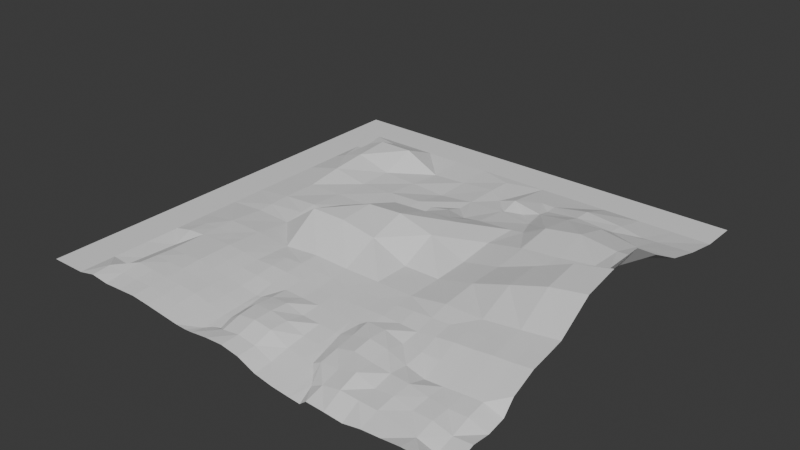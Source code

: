 # Source: forest2_01.blend  (saved by Blender 4.4.32; exported with 4.5.12 LTS)
import bpy
from mathutils import Matrix  # noqa: F401  (used for matrix-valued properties, if any)

bpy.ops.wm.read_factory_settings(use_empty=True)
scene = bpy.context.scene
scene.name = 'Scene'

# ---- collections
col_forest2_01_col = bpy.data.collections.new('forest2_01_col'); scene.collection.children.link(col_forest2_01_col)

# ---- materials (node trees are filled in below, after node groups)
mat_forest2_01 = bpy.data.materials.new('forest2_01')

# ---- material node trees

# ---- world
world_world = bpy.data.worlds.new('World'); scene.world = world_world
world_world.use_nodes = True; world_world.node_tree.nodes.clear()
_N = world_world.node_tree.nodes; _L = world_world.node_tree.links
n0 = _N.new('ShaderNodeOutputWorld'); n0.name = 'World Output'; n0.location = (300, 300)
n1 = _N.new('ShaderNodeBackground'); n1.name = 'Background'; n1.location = (10, 300)
n1.inputs[0].default_value = (0.05088, 0.05088, 0.05088, 1.0)
_L.new(n1.outputs[0], n0.inputs[0])
n0.is_active_output = True
world_world.color = (0.05088, 0.05088, 0.05088)
world_world.sun_shadow_jitter_overblur = 0.0

# ---- meshes
me_forest2_01_mesh = bpy.data.meshes.new('forest2_01_mesh')
me_forest2_01_mesh.from_pydata([(16.67, 87.5, -158.3), (12.5, 83.33, -158.0), (16.67, 83.33, -156.4), (12.5, 83.33, -158.0), (11.71, 75.0, -158.5), (16.67, 75.0, -157.0), (16.67, 83.33, -156.4), (16.67, 66.67, -157.8), (16.67, 75.0, -157.0), (11.71, 75.0, -158.5), (16.67, 87.5, -158.3), (16.67, 83.33, -156.4), (25.0, 83.33, -156.4), (16.67, 75.0, -157.0), (25.0, 75.0, -159.4), (25.0, 83.33, -156.4), (16.67, 83.33, -156.4), (25.0, 75.0, -159.4), (16.67, 75.0, -157.0), (16.67, 66.67, -157.8), (25.0, 66.67, -159.4), (25.0, 66.67, -159.4), (16.67, 66.67, -157.8), (16.67, 58.33, -159.0), (25.0, 58.33, -159.0), (16.67, 50.0, -158.9), (25.0, 50.0, -158.4), (25.0, 58.33, -159.0), (16.67, 58.33, -159.0), (25.0, 41.67, -159.6), (25.0, 46.23, -158.9), (16.67, 45.14, -159.1), (16.67, 41.67, -159.3), (25.0, 41.67, -159.6), (16.67, 41.67, -159.3), (16.67, 33.33, -158.6), (25.0, 33.33, -158.7), (33.33, 83.33, -160.5), (25.0, 83.33, -156.4), (25.0, 75.0, -159.4), (33.33, 75.0, -159.8), (25.0, 66.67, -159.4), (33.33, 66.67, -159.1), (33.33, 75.0, -159.8), (25.0, 75.0, -159.4), (33.33, 66.67, -159.1), (25.0, 66.67, -159.4), (25.0, 58.33, -159.0), (33.33, 58.33, -159.1), (33.33, 53.57, -159.1), (29.17, 50.0, -158.7), (33.33, 50.0, -156.0), (25.0, 41.67, -159.6), (33.33, 41.67, -153.6), (33.33, 50.0, -156.0), (29.17, 50.0, -158.7), (25.0, 46.23, -158.9), (33.33, 33.33, -159.2), (33.33, 41.67, -153.6), (25.0, 41.67, -159.6), (25.0, 33.33, -158.7), (41.67, 83.33, -160.1), (33.33, 83.33, -160.5), (33.33, 75.0, -159.8), (41.67, 75.0, -160.3), (33.33, 66.67, -159.1), (41.67, 66.67, -158.7), (41.67, 75.0, -160.3), (33.33, 75.0, -159.8), (41.67, 61.9, -159.0), (38.0, 58.33, -159.1), (41.67, 58.33, -155.8), (33.33, 50.0, -156.0), (41.67, 50.0, -153.1), (41.67, 58.33, -155.8), (38.0, 58.33, -159.1), (33.33, 53.57, -159.1), (41.67, 50.0, -153.1), (33.33, 50.0, -156.0), (33.33, 41.67, -153.6), (41.67, 41.67, -153.6), (33.33, 41.67, -153.6), (33.33, 33.33, -159.2), (41.67, 33.33, -158.4), (41.67, 41.67, -153.6), (41.67, 83.33, -160.1), (50.0, 83.33, -159.4), (50.0, 88.89, -159.6), (41.67, 75.0, -160.3), (50.0, 75.0, -159.4), (50.0, 83.33, -159.4), (41.67, 83.33, -160.1), (50.0, 75.0, -159.4), (41.67, 75.0, -160.3), (41.67, 66.67, -158.7), (45.24, 66.67, -159.0), (50.0, 70.83, -159.4), (41.67, 58.33, -155.8), (50.0, 58.33, -155.3), (45.83, 63.0, -159.0), (41.67, 61.9, -159.0), (50.0, 58.33, -155.3), (41.67, 58.33, -155.8), (41.67, 50.0, -153.1), (50.0, 50.0, -152.6), (50.0, 41.67, -155.0), (50.0, 50.0, -152.6), (41.67, 50.0, -153.1), (41.67, 41.67, -153.6), (41.67, 41.67, -153.6), (41.67, 33.33, -158.4), (50.0, 33.33, -158.6), (50.0, 41.67, -155.0), (52.65, 83.33, -159.7), (50.0, 88.89, -159.6), (50.0, 83.33, -159.4), (52.65, 83.33, -159.7), (50.0, 83.33, -159.4), (54.17, 80.16, -159.7), (50.0, 75.0, -159.4), (58.33, 75.0, -159.1), (58.33, 75.99, -159.5), (54.17, 66.67, -158.8), (58.33, 66.67, -158.2), (58.33, 75.0, -159.1), (50.0, 75.0, -159.4), (50.0, 70.83, -159.4), (54.76, 61.11, -156.3), (50.0, 58.33, -155.3), (58.33, 58.33, -155.2), (58.33, 66.67, -158.2), (54.17, 66.67, -158.8), (58.33, 58.33, -155.2), (50.0, 58.33, -155.3), (50.0, 50.0, -152.6), (58.33, 50.0, -154.9), (50.0, 41.67, -155.0), (58.33, 41.67, -158.6), (58.33, 50.0, -154.9), (50.0, 50.0, -152.6), (50.0, 41.67, -155.0), (50.0, 33.33, -158.6), (58.33, 33.33, -158.5), (58.33, 41.67, -158.6), (58.33, 75.99, -159.5), (58.33, 75.0, -159.1), (62.5, 77.48, -159.5), (58.33, 66.67, -158.2), (66.67, 66.67, -157.6), (66.67, 73.31, -158.8), (58.33, 75.0, -159.1), (64.98, 75.0, -159.1), (64.98, 75.0, -159.1), (66.67, 66.67, -157.6), (58.33, 66.67, -158.2), (58.33, 58.33, -155.2), (66.67, 58.33, -157.3), (58.33, 50.0, -154.9), (66.67, 50.0, -158.2), (66.67, 58.33, -157.3), (58.33, 58.33, -155.2), (58.33, 50.0, -154.9), (58.33, 41.67, -158.6), (66.67, 41.67, -158.5), (66.67, 50.0, -158.2), (58.33, 33.33, -158.5), (66.67, 33.33, -158.5), (66.67, 41.67, -158.5), (58.33, 41.67, -158.6), (66.67, 77.48, -158.1), (75.0, 75.0, -155.8), (75.0, 79.17, -157.0), (66.67, 80.65, -158.7), (66.67, 73.31, -158.8), (66.67, 66.67, -157.6), (69.64, 66.67, -157.3), (66.67, 58.33, -157.3), (74.6, 58.33, -155.8), (69.64, 66.67, -157.3), (66.67, 66.67, -157.6), (75.0, 50.0, -156.4), (75.0, 58.33, -155.7), (74.6, 58.33, -155.8), (66.67, 58.33, -157.3), (66.67, 50.0, -158.2), (66.67, 50.0, -158.2), (66.67, 41.67, -158.5), (75.0, 41.67, -156.4), (75.0, 50.0, -156.4), (75.0, 33.33, -157.1), (75.0, 41.67, -156.4), (66.67, 41.67, -158.5), (66.67, 33.33, -158.5), (75.0, 75.0, -155.8), (83.33, 75.0, -155.3), (83.33, 79.17, -157.5), (75.0, 79.17, -157.0), (75.0, 75.0, -155.8), (75.0, 66.67, -154.5), (83.33, 66.67, -153.1), (83.33, 75.0, -155.3), (83.33, 58.33, -154.9), (83.33, 66.67, -153.1), (75.0, 66.67, -154.5), (75.0, 58.33, -155.7), (83.33, 54.17, -155.1), (75.0, 50.0, -156.4), (83.33, 50.0, -153.2), (83.33, 41.67, -153.6), (83.33, 50.0, -153.2), (75.0, 50.0, -156.4), (75.0, 41.67, -156.4), (83.33, 33.33, -157.1), (83.33, 41.67, -153.6), (75.0, 41.67, -156.4), (75.0, 33.33, -157.1), (83.33, 79.17, -157.5), (83.33, 75.0, -155.3), (91.67, 75.0, -156.5), (91.67, 83.33, -158.8), (88.69, 83.33, -158.9), (91.67, 66.67, -154.1), (91.67, 75.0, -156.5), (83.33, 75.0, -155.3), (83.33, 66.67, -153.1), (83.33, 66.67, -153.1), (83.33, 58.33, -154.9), (91.67, 58.33, -153.7), (91.67, 66.67, -154.1), (83.33, 50.0, -153.2), (91.67, 50.0, -149.7), (91.67, 54.96, -153.9), (83.33, 54.17, -155.1), (91.67, 41.67, -150.9), (91.67, 50.0, -149.7), (83.33, 50.0, -153.2), (83.33, 41.67, -153.6), (91.67, 33.33, -156.0), (91.67, 41.67, -150.9), (83.33, 41.67, -153.6), (83.33, 33.33, -157.1), (91.67, 75.0, -156.5), (100.0, 75.0, -156.2), (100.0, 83.33, -158.4), (91.67, 83.33, -158.8), (100.0, 75.0, -156.2), (96.63, 66.67, -153.8), (100.0, 66.67, -151.9), (94.84, 58.33, -153.1), (100.0, 58.33, -147.0), (100.0, 66.67, -151.9), (96.63, 66.67, -153.8), (100.0, 50.0, -147.8), (100.0, 58.33, -147.0), (94.84, 58.33, -153.1), (91.67, 50.0, -149.7), (91.67, 54.96, -153.9), (100.0, 41.67, -149.4), (100.0, 50.0, -147.8), (91.67, 50.0, -149.7), (91.67, 41.67, -150.9), (100.0, 33.33, -154.8), (100.0, 41.67, -149.4), (91.67, 41.67, -150.9), (91.67, 33.33, -156.0), (10.12, 83.33, -159.9), (10.12, 83.33, -159.9), (75.0, 66.67, -154.5), (75.0, 58.33, -155.7), (68.58, 75.0, -157.3), (75.0, 75.0, -155.8), (68.58, 75.0, -157.3), (75.0, 66.67, -154.5), (66.67, 75.0, -158.5), (66.67, 75.0, -158.5), (66.67, 75.0, -158.5), (66.67, 77.48, -158.1), (66.67, 75.0, -158.5), (63.49, 83.33, -158.6), (58.33, 80.16, -158.4), (66.67, 80.65, -158.7), (58.33, 80.16, -158.4), (91.67, 75.0, -156.5), (91.67, 66.67, -154.1), (91.67, 66.67, -154.1), (91.67, 58.33, -153.7), (91.67, 58.33, -153.7), (83.33, 58.33, -154.9), (91.67, 58.33, -153.7), (75.0, 58.33, -155.7), (83.33, 58.33, -154.9), (83.33, 83.33, -157.9), (75.0, 83.33, -157.1), (75.0, 83.33, -157.1), (66.67, 83.33, -158.6), (66.67, 83.33, -158.6), (66.67, 88.29, -159.4), (63.49, 83.33, -158.6), (66.67, 83.33, -158.6), (83.33, 83.33, -157.9), (41.67, 66.67, -158.7), (45.24, 66.67, -159.0), (41.67, 66.67, -158.7), (33.33, 66.67, -159.1), (33.33, 58.33, -159.1), (33.33, 58.33, -159.1), (33.33, 58.33, -159.1), (25.0, 58.33, -159.0), (25.0, 50.0, -158.4), (25.0, 50.0, -158.4), (16.67, 50.0, -158.9), (25.0, 50.0, -158.4), (50.0, 66.67, -158.1), (50.0, 66.67, -158.1), (50.0, 66.67, -158.1), (50.0, 66.67, -158.1), (20.83, 25.0, -158.5), (16.67, 25.0, -158.7), (16.67, 20.83, -158.7), (20.83, 20.83, -158.5), (20.83, 16.67, -158.5), (16.67, 16.67, -158.7), (16.67, 12.5, -158.5), (20.83, 12.5, -158.5), (16.67, 8.333, -158.3), (16.67, 4.167, -158.9), (20.83, 4.167, -158.9), (20.83, 8.333, -158.5), (29.17, 20.83, -158.6), (29.17, 25.0, -158.5), (25.0, 25.0, -158.3), (25.0, 20.83, -158.3), (25.0, 16.67, -158.3), (25.0, 12.5, -158.5), (29.17, 12.5, -158.8), (29.17, 16.67, -158.7), (29.17, 4.167, -159.2), (29.17, 8.333, -158.9), (25.0, 8.333, -158.7), (25.0, 4.167, -158.9), (37.5, 20.83, -159.2), (37.5, 25.0, -158.7), (33.33, 25.0, -158.9), (33.33, 20.83, -159.0), (37.5, 12.5, -159.8), (37.5, 16.67, -159.7), (33.33, 16.67, -159.2), (33.33, 12.5, -159.2), (33.33, 8.333, -159.2), (33.33, 4.167, -159.6), (37.5, 4.167, -160.2), (37.5, 8.333, -159.9), (41.67, 25.0, -158.8), (41.67, 20.83, -159.5), (45.44, 20.83, -159.5), (45.83, 25.0, -159.1), (45.83, 20.83, -159.5), (45.83, 16.67, -159.1), (42.86, 16.67, -160.2), (43.25, 12.5, -160.5), (45.83, 12.5, -158.7), (44.25, 4.96, -161.0), (42.66, 4.167, -161.0), (45.83, 4.167, -160.3), (45.83, 8.333, -159.1), (43.35, 8.333, -160.7), (54.17, 20.83, -159.6), (54.17, 25.0, -159.3), (50.0, 25.0, -159.4), (50.0, 20.83, -159.6), (50.0, 12.5, -158.5), (54.17, 12.5, -159.1), (54.17, 16.67, -159.9), (50.0, 16.67, -158.8), (54.17, 4.167, -160.3), (54.17, 8.333, -159.0), (50.0, 8.333, -158.5), (50.0, 4.167, -159.7), (62.5, 20.83, -159.7), (62.5, 25.0, -159.1), (58.33, 25.0, -159.3), (58.33, 20.83, -159.7), (62.5, 12.5, -160.9), (62.5, 16.67, -160.2), (58.33, 16.67, -160.1), (58.33, 12.5, -160.6), (62.5, 4.167, -162.4), (62.5, 8.333, -161.6), (58.33, 8.333, -161.2), (58.33, 4.167, -162.0), (66.67, 20.83, -158.3), (70.83, 20.83, -158.3), (70.83, 25.0, -159.0), (70.54, 25.0, -159.0), (66.67, 22.52, -159.3), (66.67, 16.67, -159.1), (66.67, 12.5, -159.8), (70.83, 12.5, -158.7), (70.83, 16.67, -158.1), (70.83, 4.167, -161.4), (70.83, 8.333, -160.3), (66.67, 8.333, -160.6), (68.25, 4.167, -162.7), (66.67, 6.25, -162.3), (79.27, 20.93, -159.6), (79.17, 25.0, -158.5), (75.0, 25.0, -159.1), (75.0, 20.83, -159.6), (79.17, 12.5, -159.7), (79.17, 16.67, -160.2), (75.0, 16.67, -158.7), (75.0, 12.5, -159.3), (79.17, 8.333, -160.6), (75.0, 8.333, -159.1), (75.0, 4.167, -160.5), (79.17, 4.167, -160.7), (83.33, 25.0, -157.9), (83.33, 20.83, -159.6), (87.5, 20.83, -159.3), (87.5, 25.0, -157.6), (87.5, 16.67, -161.0), (83.33, 16.67, -161.3), (83.33, 12.5, -160.0), (87.5, 12.5, -160.8), (87.5, 8.333, -161.2), (83.33, 8.333, -160.2), (83.33, 4.167, -160.8), (87.5, 4.167, -161.5), (91.67, 25.0, -157.1), (91.67, 20.83, -158.9), (95.83, 20.83, -158.5), (95.83, 25.0, -156.8), (95.83, 12.5, -161.0), (95.83, 16.67, -160.3), (91.67, 16.67, -160.6), (91.67, 12.5, -161.2), (91.67, 4.167, -162.2), (95.83, 4.167, -163.4), (95.83, 8.333, -162.3), (91.67, 8.333, -161.2), (16.67, 29.17, -158.7), (12.5, 29.17, -159.1), (12.5, 25.0, -159.0), (16.67, 25.0, -158.7), (16.67, 33.33, -158.6), (16.67, 20.83, -158.7), (12.5, 20.83, -160.8), (12.5, 16.67, -160.6), (16.67, 16.67, -158.7), (16.67, 25.0, -158.7), (12.5, 25.0, -159.0), (12.5, 12.5, -160.4), (12.5, 8.333, -160.2), (16.67, 8.333, -158.3), (16.67, 12.5, -158.5), (16.67, 16.67, -158.7), (12.5, 16.67, -160.6), (12.5, 0.0, -159.0), (16.67, 0.0, -159.5), (16.67, 4.167, -158.9), (12.5, 4.167, -158.6), (16.67, 8.333, -158.3), (12.5, 8.333, -160.2), (16.67, 25.0, -158.7), (20.83, 25.0, -158.5), (20.83, 29.17, -158.6), (16.67, 29.17, -158.7), (25.0, 25.0, -158.3), (25.0, 29.17, -158.5), (25.0, 33.33, -158.7), (16.67, 33.33, -158.6), (16.67, 16.67, -158.7), (20.83, 16.67, -158.5), (25.0, 20.83, -158.3), (25.0, 16.67, -158.3), (25.0, 25.0, -158.3), (16.67, 8.333, -158.3), (20.83, 8.333, -158.5), (25.0, 8.333, -158.7), (25.0, 12.5, -158.5), (25.0, 16.67, -158.3), (16.67, 0.0, -159.5), (20.83, 0.0, -159.3), (25.0, 0.0, -159.1), (25.0, 4.167, -158.9), (25.0, 8.333, -158.7), (25.0, 25.0, -158.3), (29.17, 25.0, -158.5), (29.17, 29.17, -158.7), (25.0, 29.17, -158.5), (33.33, 29.17, -159.0), (33.33, 25.0, -158.9), (33.33, 33.33, -159.2), (25.0, 33.33, -158.7), (29.17, 16.67, -158.7), (25.0, 16.67, -158.3), (33.33, 16.67, -159.2), (33.33, 20.83, -159.0), (33.33, 25.0, -158.9), (25.0, 8.333, -158.7), (29.17, 8.333, -158.9), (33.33, 8.333, -159.2), (33.33, 12.5, -159.2), (33.33, 16.67, -159.2), (29.17, 0.0, -159.5), (25.0, 0.0, -159.1), (33.33, 0.0, -160.0), (33.33, 4.167, -159.6), (33.33, 8.333, -159.2), (37.5, 29.17, -158.7), (33.33, 29.17, -159.0), (33.33, 25.0, -158.9), (37.5, 25.0, -158.7), (41.67, 25.0, -158.8), (41.67, 29.17, -158.6), (41.67, 33.33, -158.4), (33.33, 33.33, -159.2), (37.5, 16.67, -159.7), (33.33, 16.67, -159.2), (41.67, 16.67, -160.3), (41.67, 20.83, -159.5), (41.67, 25.0, -158.8), (37.5, 8.333, -159.9), (33.33, 8.333, -159.2), (41.67, 8.333, -160.7), (41.67, 12.5, -160.5), (41.67, 16.67, -160.3), (33.33, 0.0, -160.0), (37.5, 0.0, -160.5), (39.97, 0.0, -160.6), (41.67, 0.0, -160.5), (41.67, 2.976, -161.0), (41.67, 4.167, -160.9), (41.67, 8.333, -160.7), (45.83, 25.0, -159.1), (45.83, 29.17, -158.8), (41.67, 29.17, -158.6), (41.67, 25.0, -158.8), (50.0, 25.0, -159.4), (50.0, 29.17, -159.0), (50.0, 33.33, -158.6), (41.67, 33.33, -158.4), (42.86, 16.67, -160.2), (45.83, 16.67, -159.1), (50.0, 16.67, -158.8), (50.0, 20.83, -159.6), (50.0, 25.0, -159.4), (45.83, 8.333, -159.1), (43.35, 8.333, -160.7), (50.0, 8.333, -158.5), (50.0, 12.5, -158.5), (50.0, 16.67, -158.8), (41.67, 0.0, -160.5), (45.83, 0.0, -160.0), (41.67, 2.976, -161.0), (50.0, 4.167, -159.7), (50.0, 0.0, -159.8), (50.0, 8.333, -158.5), (50.0, 29.17, -159.0), (50.0, 25.0, -159.4), (54.17, 25.0, -159.3), (54.17, 29.17, -159.0), (58.33, 25.0, -159.3), (58.33, 29.17, -158.9), (50.0, 33.33, -158.6), (58.33, 33.33, -158.5), (50.0, 16.67, -158.8), (54.17, 16.67, -159.9), (58.33, 16.67, -160.1), (58.33, 20.83, -159.7), (58.33, 25.0, -159.3), (50.0, 8.333, -158.5), (54.17, 8.333, -159.0), (58.33, 8.333, -161.2), (58.33, 12.5, -160.6), (58.33, 16.67, -160.1), (54.17, 0.0, -160.5), (50.0, 0.0, -159.8), (58.33, 0.0, -162.3), (58.33, 4.167, -162.0), (58.33, 8.333, -161.2), (58.33, 29.17, -158.9), (58.33, 25.0, -159.3), (62.5, 25.0, -159.1), (62.5, 29.17, -158.8), (66.67, 25.0, -158.9), (66.67, 29.17, -158.7), (58.33, 33.33, -158.5), (66.67, 33.33, -158.5), (62.5, 16.67, -160.2), (58.33, 16.67, -160.1), (64.58, 20.83, -159.6), (63.49, 16.67, -160.3), (66.67, 16.67, -159.1), (66.67, 20.83, -158.3), (66.67, 22.52, -159.3), (62.5, 8.333, -161.6), (58.33, 8.333, -161.2), (66.67, 8.333, -160.6), (66.67, 12.5, -159.8), (64.09, 12.5, -161.0), (64.58, 8.333, -161.8), (66.67, 16.67, -159.1), (63.49, 16.67, -160.3), (62.5, 0.0, -163.1), (58.33, 0.0, -162.3), (66.67, 0.0, -163.5), (66.67, 4.167, -162.7), (66.67, 6.25, -162.3), (66.67, 8.333, -160.6), (64.58, 8.333, -161.8), (70.83, 25.0, -159.0), (70.83, 29.27, -158.4), (66.67, 29.17, -158.7), (70.54, 25.0, -159.0), (66.67, 25.0, -158.9), (75.0, 25.0, -159.1), (75.0, 29.17, -158.1), (75.0, 33.33, -157.1), (66.67, 33.33, -158.5), (66.67, 16.67, -159.1), (70.83, 16.67, -158.1), (75.0, 16.67, -158.7), (75.0, 20.83, -159.6), (75.0, 25.0, -159.1), (70.83, 8.333, -160.3), (66.67, 8.333, -160.6), (75.0, 8.333, -159.1), (75.0, 12.5, -159.3), (75.0, 16.67, -158.7), (70.83, 0.0, -162.5), (69.35, 0.0, -163.7), (75.0, 0.0, -162.7), (75.0, 4.167, -160.5), (75.0, 8.333, -159.1), (75.0, 29.17, -158.1), (75.0, 25.0, -159.1), (79.17, 25.0, -158.5), (79.17, 29.17, -157.9), (83.33, 25.0, -157.9), (83.33, 29.17, -157.5), (75.0, 33.33, -157.1), (83.33, 33.33, -157.1), (79.17, 16.67, -160.2), (75.0, 16.67, -158.7), (83.33, 16.67, -161.3), (83.33, 20.83, -159.6), (83.33, 25.0, -157.9), (75.0, 8.333, -159.1), (79.17, 8.333, -160.6), (83.33, 8.333, -160.2), (83.33, 12.5, -160.0), (83.33, 16.67, -161.3), (75.0, 0.0, -162.7), (79.17, 0.0, -163.0), (83.33, 0.0, -162.2), (83.33, 4.167, -160.8), (83.33, 8.333, -160.2), (87.5, 25.0, -157.6), (87.5, 29.17, -157.1), (83.33, 29.17, -157.5), (83.33, 25.0, -157.9), (91.67, 25.0, -157.1), (91.67, 29.17, -156.6), (91.67, 33.33, -156.0), (83.33, 33.33, -157.1), (83.33, 16.67, -161.3), (87.5, 16.67, -161.0), (91.67, 16.67, -160.6), (91.67, 20.83, -158.9), (91.67, 25.0, -157.1), (83.33, 8.333, -160.2), (87.5, 8.333, -161.2), (91.67, 8.333, -161.2), (91.67, 12.5, -161.2), (91.67, 16.67, -160.6), (83.33, 0.0, -162.2), (87.5, 0.0, -161.9), (91.67, 0.0, -161.5), (91.67, 4.167, -162.2), (91.67, 8.333, -161.2), (95.83, 25.0, -156.8), (95.83, 29.17, -156.2), (91.67, 29.17, -156.6), (91.67, 25.0, -157.1), (100.0, 25.0, -156.3), (100.0, 29.17, -155.6), (100.0, 33.33, -154.8), (91.67, 33.33, -156.0), (91.67, 16.67, -160.6), (95.83, 16.67, -160.3), (100.0, 16.67, -161.6), (100.0, 19.35, -158.7), (100.0, 20.83, -158.1), (100.0, 25.0, -156.3), (95.83, 8.333, -162.3), (91.67, 8.333, -161.2), (100.0, 12.5, -162.4), (100.0, 8.333, -162.0), (100.0, 16.67, -161.6), (95.83, 0.0, -161.5), (91.67, 0.0, -161.5), (100.0, 0.0, -162.4), (100.0, 4.167, -163.2), (100.0, 8.333, -162.0), (41.67, 16.67, -160.3), (41.67, 12.5, -160.5), (41.67, 16.67, -160.3), (41.67, 8.333, -160.7), (41.67, 8.333, -160.7), (41.67, 4.167, -160.9), (66.67, 25.0, -158.9), (66.67, 25.0, -158.9), (66.67, 4.167, -162.7), (66.67, 0.0, -163.5), (8.333, 100.0, -159.9), (0.0, 100.0, -159.9), (8.333, 91.67, -159.9), (0.0, 91.67, -159.9), (8.333, 91.67, -159.9), (0.0, 91.67, -159.9), (8.333, 83.33, -159.9), (0.0, 83.33, -159.9), (8.333, 83.33, -159.9), (0.0, 83.33, -159.9), (8.333, 75.0, -159.9), (0.0, 75.0, -159.9), (8.333, 75.0, -159.9), (0.0, 75.0, -159.9), (8.333, 66.67, -159.9), (0.0, 66.67, -159.9), (8.333, 66.67, -159.9), (0.0, 66.67, -159.9), (8.333, 58.33, -159.9), (0.0, 58.33, -159.9), (8.333, 58.33, -159.9), (0.0, 58.33, -159.9), (8.333, 50.0, -159.9), (0.0, 50.0, -159.9), (8.333, 50.0, -159.9), (0.0, 50.0, -159.9), (8.333, 41.67, -159.9), (0.0, 41.67, -159.9), (8.333, 41.67, -159.9), (0.0, 41.67, -159.9), (8.333, 33.33, -159.9), (0.0, 33.33, -159.9), (8.333, 33.33, -159.9), (0.0, 33.33, -159.9), (8.333, 25.0, -159.9), (0.0, 25.0, -159.9), (8.333, 25.0, -159.9), (0.0, 25.0, -159.9), (8.333, 16.67, -159.9), (0.0, 16.67, -159.9), (8.333, 16.67, -159.9), (0.0, 16.67, -159.9), (8.333, 8.333, -159.9), (0.0, 8.333, -159.9), (8.333, 8.333, -159.9), (0.0, 8.333, -159.9), (8.333, 0.0, -159.9), (0.0, 0.0, -159.9), (16.67, 100.0, -159.9), (8.333, 100.0, -159.9), (16.67, 91.67, -159.9), (8.333, 91.67, -159.9), (25.0, 100.0, -159.9), (16.67, 100.0, -159.9), (25.0, 91.67, -159.9), (16.67, 91.67, -159.9), (33.33, 100.0, -159.9), (25.0, 100.0, -159.9), (33.33, 91.67, -159.9), (25.0, 91.67, -159.9), (41.67, 100.0, -159.9), (33.33, 100.0, -159.9), (41.67, 91.67, -159.9), (33.33, 91.67, -159.9), (50.0, 100.0, -159.9), (41.67, 100.0, -159.9), (50.0, 91.67, -159.9), (41.67, 91.67, -159.9), (58.33, 100.0, -159.9), (50.0, 100.0, -159.9), (58.33, 91.67, -159.9), (50.0, 91.67, -159.9), (66.67, 100.0, -159.9), (58.33, 100.0, -159.9), (66.67, 91.67, -159.9), (58.33, 91.67, -159.9), (75.0, 100.0, -159.9), (66.67, 100.0, -159.9), (75.0, 91.67, -159.9), (66.67, 91.67, -159.9), (83.33, 100.0, -159.9), (75.0, 100.0, -159.9), (83.33, 91.67, -159.9), (75.0, 91.67, -159.9), (91.67, 100.0, -159.9), (83.33, 100.0, -159.9), (91.67, 91.67, -159.9), (83.33, 91.67, -159.9), (100.0, 100.0, -159.9), (91.67, 100.0, -159.9), (100.0, 91.67, -159.9), (91.67, 91.67, -159.9), (8.333, 83.33, -159.9), (8.333, 91.67, -159.9), (16.67, 91.67, -159.9), (8.333, 83.33, -159.9), (8.333, 75.0, -159.9), (8.333, 75.0, -159.9), (8.333, 66.67, -159.9), (8.333, 66.67, -159.9), (8.333, 58.33, -159.9), (16.67, 58.33, -159.0), (16.67, 66.67, -157.8), (8.333, 58.33, -159.9), (8.333, 50.0, -159.9), (16.67, 50.0, -158.9), (16.67, 58.33, -159.0), (8.333, 50.0, -159.9), (16.67, 45.14, -159.1), (16.67, 50.0, -158.9), (8.333, 41.67, -159.9), (16.67, 41.67, -159.3), (8.333, 33.33, -159.9), (8.333, 41.67, -159.9), (8.333, 33.33, -159.9), (16.67, 33.33, -158.6), (16.67, 41.67, -159.3), (8.333, 25.0, -159.9), (8.333, 25.0, -159.9), (8.333, 16.67, -159.9), (8.333, 16.67, -159.9), (8.333, 8.333, -159.9), (8.333, 8.333, -159.9), (8.333, 0.0, -159.9), (100.0, 91.67, -159.9), (91.67, 83.33, -158.8), (100.0, 83.33, -158.4), (91.67, 91.67, -159.9), (91.67, 91.67, -159.9), (88.69, 83.33, -158.9), (91.67, 83.33, -158.8), (83.33, 91.67, -159.9), (83.33, 83.33, -157.9), (83.33, 91.67, -159.9), (75.0, 91.67, -159.9), (75.0, 83.33, -157.1), (83.33, 83.33, -157.9), (75.0, 91.67, -159.9), (66.67, 91.67, -159.9), (66.67, 88.29, -159.4), (66.67, 83.33, -158.6), (75.0, 83.33, -157.1), (66.67, 91.67, -159.9), (58.33, 91.67, -159.9), (58.33, 83.33, -158.8), (58.33, 83.33, -158.8), (55.32, 83.33, -159.8), (58.33, 83.33, -158.8), (58.33, 91.67, -159.9), (55.32, 83.33, -159.8), (58.33, 83.33, -158.8), (50.0, 91.67, -159.9), (41.67, 91.67, -159.9), (50.0, 91.67, -159.9), (33.33, 91.67, -159.9), (41.67, 83.33, -160.1), (41.67, 91.67, -159.9), (33.33, 83.33, -160.5), (25.0, 91.67, -159.9), (33.33, 83.33, -160.5), (33.33, 91.67, -159.9), (25.0, 83.33, -156.4), (16.67, 91.67, -159.9), (25.0, 91.67, -159.9)], [], [(762, 761, 760), (759, 760, 761), (461, 462, 460), (837, 460, 462), (838, 460, 837), (838, 457, 460), (457, 458, 459), (460, 459, 461), (457, 459, 460), (325, 481, 482), (324, 325, 326), (327, 324, 326), (326, 482, 483), (327, 326, 484), (325, 482, 326), (484, 485, 327), (483, 484, 326), (758, 757, 756), (755, 756, 757), (451, 452, 453), (453, 454, 451), (454, 455, 451), (455, 456, 451), (835, 451, 456), (836, 451, 835), (836, 452, 451), (479, 480, 320), (320, 321, 322), (476, 477, 323), (323, 322, 476), (477, 478, 323), (478, 479, 323), (479, 320, 323), (320, 322, 323), (754, 753, 752), (751, 752, 753), (445, 446, 447), (445, 449, 446), (833, 446, 450), (447, 448, 445), (449, 450, 446), (834, 446, 833), (834, 447, 446), (472, 474, 473), (473, 319, 472), (475, 316, 319), (319, 473, 475), (316, 318, 319), (316, 317, 318), (318, 471, 319), (471, 472, 319), (504, 506, 336), (506, 507, 336), (507, 337, 336), (507, 508, 337), (339, 505, 504), (504, 336, 339), (336, 337, 338), (338, 339, 336), (532, 533, 351), (531, 532, 350), (531, 350, 528), (351, 350, 532), (351, 348, 350), (529, 530, 531), (348, 349, 350), (349, 528, 350), (349, 527, 528), (528, 529, 531), (364, 365, 361), (361, 363, 364), (361, 362, 363), (555, 557, 364), (555, 364, 363), (552, 363, 362), (554, 552, 362), (555, 363, 553), (552, 553, 363), (710, 554, 362), (709, 710, 362), (361, 365, 709), (709, 362, 361), (553, 556, 555), (502, 503, 335), (335, 334, 502), (335, 332, 334), (501, 502, 334), (332, 333, 334), (334, 500, 501), (333, 500, 334), (333, 499, 500), (522, 524, 344), (524, 525, 344), (525, 345, 344), (347, 523, 522), (525, 526, 345), (522, 344, 347), (346, 347, 344), (344, 345, 346), (547, 360, 359), (357, 359, 360), (359, 548, 547), (357, 358, 359), (360, 547, 549), (551, 357, 360), (358, 707, 706), (550, 551, 360), (706, 359, 358), (708, 548, 359), (706, 708, 359), (549, 550, 360), (494, 496, 328), (496, 497, 328), (497, 329, 328), (497, 498, 329), (331, 495, 494), (494, 328, 331), (330, 331, 328), (328, 329, 330), (519, 520, 340), (517, 519, 340), (520, 521, 341), (520, 341, 340), (340, 341, 342), (517, 340, 343), (343, 518, 517), (342, 343, 340), (354, 542, 543), (353, 705, 542), (543, 544, 545), (352, 353, 354), (542, 354, 353), (355, 352, 354), (355, 356, 545), (543, 545, 356), (354, 543, 356), (355, 354, 356), (545, 546, 355), (750, 749, 748), (747, 748, 749), (832, 442, 441), (832, 441, 827), (827, 441, 444), (441, 440, 444), (440, 441, 442), (442, 443, 440), (464, 467, 468), (465, 468, 469), (463, 464, 465), (465, 470, 466), (464, 468, 465), (466, 463, 465), (465, 469, 470), (746, 745, 744), (743, 744, 745), (828, 829, 830), (828, 830, 831), (35, 36, 33), (33, 34, 35), (742, 741, 740), (739, 740, 741), (822, 823, 824), (825, 823, 822), (825, 826, 823), (29, 30, 31), (310, 30, 311), (31, 32, 29), (310, 31, 30), (487, 491, 490), (488, 490, 492), (490, 488, 487), (488, 492, 493), (489, 486, 488), (486, 487, 488), (488, 493, 489), (514, 515, 516), (509, 514, 516), (509, 516, 510), (509, 510, 511), (513, 514, 509), (511, 512, 509), (512, 513, 509), (538, 539, 535), (534, 538, 535), (539, 540, 541), (536, 537, 534), (534, 535, 536), (535, 541, 536), (535, 539, 541), (57, 58, 59), (59, 60, 57), (81, 82, 83), (81, 83, 84), (109, 110, 111), (109, 111, 112), (52, 53, 54), (52, 54, 55), (56, 52, 55), (309, 56, 55), (77, 78, 79), (79, 80, 77), (105, 106, 107), (107, 108, 105), (580, 375, 374), (579, 580, 374), (576, 578, 579), (576, 579, 374), (374, 375, 376), (376, 377, 374), (377, 577, 576), (576, 374, 377), (608, 609, 610), (386, 387, 388), (388, 389, 386), (389, 605, 604), (387, 386, 607), (606, 607, 386), (387, 607, 608), (604, 386, 389), (604, 606, 386), (608, 610, 387), (401, 403, 402), (402, 631, 630), (402, 399, 401), (632, 633, 399), (630, 399, 402), (633, 634, 400), (633, 400, 399), (399, 400, 401), (630, 632, 399), (714, 631, 402), (713, 714, 402), (402, 403, 713), (572, 573, 574), (574, 575, 371), (572, 574, 371), (372, 373, 370), (370, 371, 372), (575, 372, 371), (370, 571, 371), (571, 572, 371), (601, 598, 600), (599, 603, 600), (598, 599, 600), (599, 602, 603), (596, 601, 600), (603, 383, 382), (596, 382, 385), (596, 600, 382), (385, 597, 596), (382, 600, 603), (382, 383, 384), (384, 385, 382), (397, 625, 627), (625, 397, 396), (395, 396, 397), (398, 395, 397), (396, 626, 625), (398, 397, 628), (628, 629, 398), (627, 628, 397), (566, 567, 366), (366, 369, 566), (568, 569, 366), (569, 570, 367), (567, 568, 366), (569, 367, 366), (366, 367, 368), (368, 369, 366), (594, 595, 591), (593, 594, 591), (591, 592, 593), (595, 712, 379), (592, 591, 378), (589, 592, 378), (378, 379, 380), (595, 379, 378), (591, 595, 378), (589, 378, 381), (381, 590, 589), (380, 381, 378), (393, 394, 390), (622, 623, 391), (623, 624, 391), (390, 620, 621), (624, 392, 391), (390, 391, 392), (390, 392, 393), (393, 711, 394), (621, 622, 391), (390, 621, 391), (415, 654, 655), (414, 654, 415), (414, 653, 654), (412, 413, 414), (655, 656, 415), (656, 657, 412), (412, 414, 415), (656, 412, 415), (426, 676, 677), (424, 425, 426), (679, 680, 424), (677, 679, 427), (677, 678, 679), (426, 677, 427), (424, 426, 427), (679, 424, 427), (700, 437, 436), (437, 700, 702), (436, 437, 438), (438, 439, 436), (703, 704, 438), (703, 438, 437), (702, 703, 437), (436, 701, 700), (648, 649, 408), (651, 652, 409), (408, 409, 410), (408, 649, 650), (410, 411, 408), (651, 409, 408), (411, 648, 408), (650, 651, 408), (420, 421, 422), (671, 672, 423), (422, 671, 423), (420, 422, 423), (674, 675, 420), (674, 420, 423), (423, 672, 673), (673, 674, 423), (697, 432, 695), (432, 697, 699), (699, 433, 432), (695, 432, 435), (435, 696, 695), (432, 433, 434), (434, 435, 432), (695, 698, 697), (646, 647, 405), (407, 644, 643), (645, 646, 404), (404, 405, 406), (643, 645, 404), (646, 405, 404), (643, 404, 407), (406, 407, 404), (669, 670, 419), (418, 667, 668), (668, 669, 418), (669, 419, 418), (419, 416, 418), (416, 417, 418), (417, 667, 418), (417, 666, 667), (690, 691, 692), (693, 694, 431), (430, 690, 692), (428, 429, 430), (429, 690, 430), (693, 431, 430), (692, 693, 430), (429, 689, 690), (431, 428, 430), (565, 564, 561), (561, 563, 565), (562, 563, 561), (558, 559, 560), (564, 558, 561), (561, 560, 562), (558, 560, 561), (581, 582, 583), (587, 581, 584), (584, 583, 585), (581, 583, 584), (588, 587, 584), (584, 586, 588), (585, 586, 584), (617, 618, 619), (616, 617, 612), (611, 612, 613), (611, 616, 612), (612, 617, 619), (612, 619, 613), (614, 611, 613), (613, 615, 614), (140, 142, 143), (140, 141, 142), (168, 165, 167), (165, 166, 167), (189, 190, 191), (191, 192, 189), (136, 137, 138), (139, 136, 138), (161, 162, 163), (161, 163, 164), (185, 186, 187), (185, 187, 188), (635, 636, 637), (641, 635, 638), (638, 637, 639), (642, 641, 638), (635, 637, 638), (638, 640, 642), (639, 640, 638), (663, 664, 665), (658, 662, 659), (659, 663, 665), (662, 663, 659), (658, 659, 660), (659, 665, 660), (660, 661, 658), (682, 686, 688), (685, 686, 682), (686, 687, 688), (682, 688, 683), (681, 682, 683), (681, 685, 682), (683, 684, 681), (212, 213, 214), (214, 215, 212), (237, 238, 239), (239, 240, 237), (261, 262, 263), (263, 264, 261), (208, 209, 210), (210, 211, 208), (233, 234, 235), (235, 236, 233), (257, 258, 259), (259, 260, 257), (738, 737, 736), (735, 736, 737), (818, 819, 820), (818, 820, 821), (25, 26, 27), (28, 25, 27), (734, 733, 732), (731, 732, 733), (814, 816, 817), (814, 815, 816), (21, 22, 23), (23, 24, 21), (730, 729, 728), (727, 728, 729), (7, 9, 812), (7, 8, 9), (812, 813, 7), (17, 18, 19), (19, 20, 17), (49, 50, 51), (50, 49, 306), (306, 307, 308), (306, 308, 50), (72, 74, 75), (76, 72, 75), (72, 73, 74), (305, 76, 75), (103, 104, 101), (101, 102, 103), (45, 46, 47), (47, 48, 45), (69, 70, 71), (69, 302, 303), (304, 70, 69), (69, 303, 304), (100, 97, 99), (97, 98, 99), (99, 98, 312), (99, 312, 301), (300, 99, 301), (300, 100, 99), (41, 42, 43), (44, 41, 43), (65, 66, 67), (68, 65, 67), (96, 95, 313), (92, 93, 94), (92, 94, 95), (95, 96, 92), (726, 725, 724), (723, 724, 725), (4, 3, 266), (810, 811, 4), (3, 5, 6), (3, 4, 5), (810, 4, 266), (13, 14, 15), (16, 13, 15), (722, 721, 720), (719, 720, 721), (265, 1, 0), (0, 1, 2), (0, 809, 808), (808, 265, 0), (807, 265, 808), (10, 11, 12), (878, 10, 12), (877, 10, 878), (718, 717, 716), (715, 716, 717), (766, 765, 764), (763, 764, 765), (770, 769, 768), (767, 768, 769), (37, 38, 39), (39, 40, 37), (61, 62, 63), (63, 64, 61), (88, 89, 90), (91, 88, 90), (873, 876, 874), (873, 874, 875), (869, 872, 870), (869, 870, 871), (867, 87, 868), (85, 86, 87), (867, 85, 87), (774, 773, 772), (771, 772, 773), (778, 777, 776), (775, 776, 777), (782, 781, 780), (779, 780, 781), (132, 133, 134), (134, 135, 132), (157, 158, 159), (160, 157, 159), (180, 181, 182), (183, 184, 180), (183, 180, 182), (315, 127, 131), (131, 127, 130), (127, 128, 129), (127, 129, 130), (315, 128, 127), (153, 154, 155), (155, 156, 153), (267, 178, 177), (177, 268, 267), (176, 177, 178), (179, 176, 178), (122, 126, 314), (122, 123, 124), (125, 126, 122), (122, 124, 125), (152, 149, 277), (147, 148, 149), (150, 149, 152), (150, 147, 149), (271, 274, 173), (271, 173, 272), (173, 175, 272), (270, 271, 272), (173, 174, 175), (205, 206, 207), (289, 206, 205), (289, 205, 290), (229, 230, 231), (232, 229, 231), (287, 231, 288), (287, 232, 231), (256, 255, 254), (252, 253, 254), (255, 252, 254), (286, 256, 254), (201, 202, 203), (203, 204, 201), (225, 226, 227), (225, 227, 228), (248, 249, 250), (251, 248, 250), (284, 285, 248), (248, 251, 284), (197, 199, 200), (197, 198, 199), (221, 222, 223), (223, 224, 221), (245, 246, 247), (246, 245, 282), (282, 283, 246), (120, 121, 118), (118, 121, 281), (864, 281, 865), (864, 118, 281), (116, 117, 118), (118, 119, 120), (118, 117, 119), (116, 118, 864), (276, 279, 146), (144, 145, 146), (146, 151, 275), (146, 275, 276), (279, 144, 146), (278, 276, 280), (145, 151, 146), (278, 860, 279), (278, 279, 276), (295, 278, 280), (269, 169, 273), (169, 170, 171), (170, 169, 269), (172, 169, 171), (294, 172, 171), (171, 293, 294), (861, 862, 863), (863, 866, 114), (113, 114, 115), (114, 861, 863), (114, 113, 861), (296, 297, 298), (296, 858, 297), (857, 858, 296), (297, 858, 859), (852, 855, 856), (854, 855, 852), (852, 853, 854), (786, 785, 784), (783, 784, 785), (790, 789, 788), (787, 788, 789), (794, 793, 792), (791, 792, 793), (193, 194, 195), (196, 193, 195), (196, 195, 291), (291, 292, 196), (216, 217, 218), (220, 216, 219), (216, 218, 219), (299, 216, 220), (244, 241, 243), (241, 242, 243), (848, 849, 850), (850, 851, 848), (844, 846, 847), (843, 844, 845), (843, 846, 844), (839, 840, 841), (839, 842, 840), (798, 797, 796), (795, 796, 797), (802, 801, 800), (799, 800, 801), (806, 805, 804), (803, 804, 805)])
_uv = me_forest2_01_mesh.uv_layers.new(name='UVMap')
_uv.uv.foreach_set('vector', [0.003906, 0.9961, 0.08659, 0.9961, 0.003906, 0.9134, 0.08659, 0.9134, 0.003906, 0.9134, 0.08659, 0.9961, 0.1693, 0.9134, 0.1279, 0.9134, 0.1279, 0.9548, 0.08659, 0.9134, 0.1279, 0.9548, 0.1279, 0.9134, 0.08659, 0.9961, 0.1279, 0.9548, 0.08659, 0.9134, 0.08659, 0.9961, 0.1279, 0.9961, 0.1279, 0.9548, 0.1279, 0.9961, 0.1693, 0.9961, 0.1693, 0.9548, 0.1279, 0.9548, 0.1693, 0.9548, 0.1693, 0.9134, 0.1279, 0.9961, 0.1693, 0.9548, 0.1279, 0.9548, 0.1693, 0.9548, 0.1693, 0.9961, 0.2106, 0.9961, 0.1693, 0.9134, 0.1693, 0.9548, 0.2106, 0.9548, 0.2106, 0.9134, 0.1693, 0.9134, 0.2106, 0.9548, 0.2106, 0.9548, 0.2106, 0.9961, 0.252, 0.9961, 0.2106, 0.9134, 0.2106, 0.9548, 0.252, 0.9548, 0.1693, 0.9548, 0.2106, 0.9961, 0.2106, 0.9548, 0.252, 0.9548, 0.252, 0.9134, 0.2106, 0.9134, 0.252, 0.9961, 0.252, 0.9548, 0.2106, 0.9548, 0.003906, 0.9134, 0.08659, 0.9134, 0.003906, 0.8307, 0.08659, 0.8307, 0.003906, 0.8307, 0.08659, 0.9134, 0.1279, 0.8721, 0.1279, 0.9134, 0.1693, 0.9134, 0.1693, 0.9134, 0.1693, 0.8721, 0.1279, 0.8721, 0.1693, 0.8721, 0.1693, 0.8307, 0.1279, 0.8721, 0.1693, 0.8307, 0.1279, 0.8307, 0.1279, 0.8721, 0.08659, 0.8307, 0.1279, 0.8721, 0.1279, 0.8307, 0.08659, 0.9134, 0.1279, 0.8721, 0.08659, 0.8307, 0.08659, 0.9134, 0.1279, 0.9134, 0.1279, 0.8721, 0.252, 0.8721, 0.252, 0.8307, 0.2106, 0.8307, 0.2106, 0.8307, 0.1693, 0.8307, 0.1693, 0.8721, 0.1693, 0.9134, 0.2106, 0.9134, 0.2106, 0.8721, 0.2106, 0.8721, 0.1693, 0.8721, 0.1693, 0.9134, 0.2106, 0.9134, 0.252, 0.9134, 0.2106, 0.8721, 0.252, 0.9134, 0.252, 0.8721, 0.2106, 0.8721, 0.252, 0.8721, 0.2106, 0.8307, 0.2106, 0.8721, 0.2106, 0.8307, 0.1693, 0.8721, 0.2106, 0.8721, 0.003906, 0.8307, 0.08659, 0.8307, 0.003906, 0.748, 0.08659, 0.748, 0.003906, 0.748, 0.08659, 0.8307, 0.1693, 0.7894, 0.1279, 0.7894, 0.1279, 0.8307, 0.1693, 0.7894, 0.1693, 0.748, 0.1279, 0.7894, 0.08659, 0.748, 0.1279, 0.7894, 0.1279, 0.748, 0.1279, 0.8307, 0.1693, 0.8307, 0.1693, 0.7894, 0.1693, 0.748, 0.1279, 0.748, 0.1279, 0.7894, 0.08659, 0.8307, 0.1279, 0.7894, 0.08659, 0.748, 0.08659, 0.8307, 0.1279, 0.8307, 0.1279, 0.7894, 0.2106, 0.8307, 0.252, 0.8307, 0.252, 0.7894, 0.252, 0.7894, 0.2106, 0.7894, 0.2106, 0.8307, 0.252, 0.748, 0.2106, 0.748, 0.2106, 0.7894, 0.2106, 0.7894, 0.252, 0.7894, 0.252, 0.748, 0.2106, 0.748, 0.1693, 0.7894, 0.2106, 0.7894, 0.2106, 0.748, 0.1693, 0.748, 0.1693, 0.7894, 0.1693, 0.7894, 0.1693, 0.8307, 0.2106, 0.7894, 0.1693, 0.8307, 0.2106, 0.8307, 0.2106, 0.7894, 0.2933, 0.9961, 0.3346, 0.9961, 0.2933, 0.9548, 0.3346, 0.9961, 0.3346, 0.9548, 0.2933, 0.9548, 0.3346, 0.9548, 0.2933, 0.9134, 0.2933, 0.9548, 0.3346, 0.9548, 0.3346, 0.9134, 0.2933, 0.9134, 0.252, 0.9548, 0.252, 0.9961, 0.2933, 0.9961, 0.2933, 0.9961, 0.2933, 0.9548, 0.252, 0.9548, 0.2933, 0.9548, 0.2933, 0.9134, 0.252, 0.9134, 0.252, 0.9134, 0.252, 0.9548, 0.2933, 0.9548, 0.4173, 0.9548, 0.4173, 0.9134, 0.376, 0.9134, 0.4173, 0.9666, 0.4173, 0.9548, 0.376, 0.9548, 0.4173, 0.9666, 0.376, 0.9548, 0.376, 0.9961, 0.376, 0.9134, 0.376, 0.9548, 0.4173, 0.9548, 0.376, 0.9134, 0.3346, 0.9134, 0.376, 0.9548, 0.4004, 0.9961, 0.4173, 0.9961, 0.4173, 0.9666, 0.3346, 0.9134, 0.3346, 0.9548, 0.376, 0.9548, 0.3346, 0.9548, 0.376, 0.9961, 0.376, 0.9548, 0.3346, 0.9548, 0.3346, 0.9961, 0.376, 0.9961, 0.376, 0.9961, 0.4004, 0.9961, 0.4173, 0.9666, 0.4587, 0.9134, 0.4341, 0.9134, 0.4429, 0.9469, 0.4429, 0.9469, 0.4587, 0.9548, 0.4587, 0.9134, 0.4429, 0.9469, 0.4272, 0.9548, 0.4587, 0.9548, 0.5, 0.9548, 0.5, 0.9134, 0.4587, 0.9134, 0.5, 0.9548, 0.4587, 0.9134, 0.4587, 0.9548, 0.4173, 0.9961, 0.4587, 0.9548, 0.4272, 0.9548, 0.4173, 0.9666, 0.4173, 0.9961, 0.4272, 0.9548, 0.5, 0.9548, 0.4587, 0.9548, 0.4587, 0.9961, 0.4173, 0.9961, 0.4587, 0.9961, 0.4587, 0.9548, 0.4173, 0.9548, 0.4173, 0.9666, 0.4272, 0.9548, 0.4173, 0.9134, 0.4173, 0.9548, 0.4272, 0.9548, 0.4429, 0.9469, 0.4341, 0.9134, 0.4173, 0.9134, 0.4173, 0.9134, 0.4272, 0.9548, 0.4429, 0.9469, 0.4587, 0.9961, 0.5, 0.9961, 0.5, 0.9548, 0.3346, 0.8721, 0.3346, 0.8307, 0.2933, 0.8307, 0.2933, 0.8307, 0.2933, 0.8721, 0.3346, 0.8721, 0.2933, 0.8307, 0.252, 0.8307, 0.2933, 0.8721, 0.3346, 0.9134, 0.3346, 0.8721, 0.2933, 0.8721, 0.252, 0.8307, 0.252, 0.8721, 0.2933, 0.8721, 0.2933, 0.8721, 0.2933, 0.9134, 0.3346, 0.9134, 0.252, 0.8721, 0.2933, 0.9134, 0.2933, 0.8721, 0.252, 0.8721, 0.252, 0.9134, 0.2933, 0.9134, 0.376, 0.9134, 0.4173, 0.9134, 0.376, 0.8721, 0.4173, 0.9134, 0.4173, 0.8721, 0.376, 0.8721, 0.4173, 0.8721, 0.376, 0.8307, 0.376, 0.8721, 0.3346, 0.8721, 0.3346, 0.9134, 0.376, 0.9134, 0.4173, 0.8721, 0.4173, 0.8307, 0.376, 0.8307, 0.376, 0.9134, 0.376, 0.8721, 0.3346, 0.8721, 0.3346, 0.8307, 0.3346, 0.8721, 0.376, 0.8721, 0.376, 0.8721, 0.376, 0.8307, 0.3346, 0.8307, 0.4587, 0.9134, 0.4587, 0.8721, 0.4331, 0.8721, 0.4587, 0.8307, 0.4331, 0.8721, 0.4587, 0.8721, 0.4331, 0.8721, 0.4341, 0.9134, 0.4587, 0.9134, 0.4587, 0.8307, 0.4291, 0.8307, 0.4331, 0.8721, 0.4587, 0.8721, 0.4587, 0.9134, 0.5, 0.9134, 0.5, 0.8307, 0.4587, 0.8307, 0.4587, 0.8721, 0.4291, 0.8307, 0.4173, 0.8307, 0.4173, 0.8721, 0.5, 0.8721, 0.5, 0.8307, 0.4587, 0.8721, 0.4173, 0.8721, 0.4331, 0.8721, 0.4291, 0.8307, 0.4173, 0.9134, 0.4341, 0.9134, 0.4331, 0.8721, 0.4173, 0.8721, 0.4173, 0.9134, 0.4331, 0.8721, 0.5, 0.9134, 0.5, 0.8721, 0.4587, 0.8721, 0.2933, 0.8307, 0.3346, 0.8307, 0.2933, 0.7894, 0.3346, 0.8307, 0.3346, 0.7894, 0.2933, 0.7894, 0.3346, 0.7894, 0.2933, 0.748, 0.2933, 0.7894, 0.3346, 0.7894, 0.3346, 0.748, 0.2933, 0.748, 0.252, 0.7894, 0.252, 0.8307, 0.2933, 0.8307, 0.2933, 0.8307, 0.2933, 0.7894, 0.252, 0.7894, 0.252, 0.748, 0.252, 0.7894, 0.2933, 0.7894, 0.2933, 0.7894, 0.2933, 0.748, 0.252, 0.748, 0.4173, 0.8307, 0.4173, 0.7894, 0.376, 0.7894, 0.376, 0.8307, 0.4173, 0.8307, 0.376, 0.7894, 0.4173, 0.7894, 0.4173, 0.748, 0.376, 0.748, 0.4173, 0.7894, 0.376, 0.748, 0.376, 0.7894, 0.376, 0.7894, 0.376, 0.748, 0.3346, 0.748, 0.376, 0.8307, 0.376, 0.7894, 0.3346, 0.7894, 0.3346, 0.7894, 0.3346, 0.8307, 0.376, 0.8307, 0.3346, 0.748, 0.3346, 0.7894, 0.376, 0.7894, 0.4547, 0.7894, 0.4291, 0.8307, 0.4587, 0.8307, 0.4173, 0.7894, 0.4173, 0.8307, 0.4291, 0.8307, 0.4587, 0.8307, 0.5, 0.8307, 0.5, 0.7894, 0.4173, 0.748, 0.4173, 0.7894, 0.4547, 0.7894, 0.4291, 0.8307, 0.4547, 0.7894, 0.4173, 0.7894, 0.4587, 0.748, 0.4173, 0.748, 0.4547, 0.7894, 0.4587, 0.748, 0.4587, 0.7894, 0.5, 0.7894, 0.4587, 0.8307, 0.5, 0.7894, 0.4587, 0.7894, 0.4547, 0.7894, 0.4587, 0.8307, 0.4587, 0.7894, 0.4587, 0.748, 0.4547, 0.7894, 0.4587, 0.7894, 0.5, 0.7894, 0.5, 0.748, 0.4587, 0.748, 0.003906, 0.748, 0.08659, 0.748, 0.003906, 0.6654, 0.08659, 0.6654, 0.003906, 0.6654, 0.08659, 0.748, 0.08659, 0.748, 0.1279, 0.748, 0.1279, 0.7067, 0.08659, 0.748, 0.1279, 0.7067, 0.08659, 0.6654, 0.08659, 0.6654, 0.1279, 0.7067, 0.1693, 0.6654, 0.1279, 0.7067, 0.1693, 0.7067, 0.1693, 0.6654, 0.1693, 0.7067, 0.1279, 0.7067, 0.1279, 0.748, 0.1279, 0.748, 0.1693, 0.748, 0.1693, 0.7067, 0.2106, 0.748, 0.252, 0.748, 0.252, 0.7067, 0.2106, 0.7067, 0.252, 0.7067, 0.252, 0.6654, 0.1693, 0.748, 0.2106, 0.748, 0.2106, 0.7067, 0.2106, 0.7067, 0.1693, 0.6654, 0.1693, 0.7067, 0.2106, 0.748, 0.252, 0.7067, 0.2106, 0.7067, 0.1693, 0.7067, 0.1693, 0.748, 0.2106, 0.7067, 0.2106, 0.7067, 0.252, 0.6654, 0.1693, 0.6654, 0.003906, 0.6654, 0.08659, 0.6654, 0.003906, 0.5827, 0.08659, 0.5827, 0.003906, 0.5827, 0.08659, 0.6654, 0.08659, 0.5827, 0.08659, 0.6654, 0.1693, 0.6654, 0.08659, 0.5827, 0.1693, 0.6654, 0.1693, 0.5827, 0.1693, 0.6654, 0.252, 0.6654, 0.252, 0.5827, 0.252, 0.5827, 0.1693, 0.5827, 0.1693, 0.6654, 0.003906, 0.5827, 0.08659, 0.5827, 0.003906, 0.5, 0.08659, 0.5, 0.003906, 0.5, 0.08659, 0.5827, 0.08659, 0.5, 0.1693, 0.5482, 0.1693, 0.5, 0.08659, 0.5827, 0.1693, 0.5482, 0.08659, 0.5, 0.08659, 0.5827, 0.1693, 0.5827, 0.1693, 0.5482, 0.252, 0.5827, 0.252, 0.5374, 0.1693, 0.5482, 0.1693, 0.5, 0.252, 0.5374, 0.252, 0.5, 0.1693, 0.5482, 0.1693, 0.5827, 0.252, 0.5827, 0.1693, 0.5, 0.1693, 0.5482, 0.252, 0.5374, 0.2933, 0.748, 0.3346, 0.748, 0.3346, 0.7067, 0.2933, 0.7067, 0.3346, 0.7067, 0.3346, 0.6654, 0.3346, 0.7067, 0.2933, 0.7067, 0.2933, 0.748, 0.2933, 0.7067, 0.3346, 0.6654, 0.252, 0.6654, 0.252, 0.7067, 0.252, 0.748, 0.2933, 0.7067, 0.252, 0.748, 0.2933, 0.748, 0.2933, 0.7067, 0.2933, 0.7067, 0.252, 0.6654, 0.252, 0.7067, 0.4173, 0.7067, 0.4173, 0.6654, 0.3346, 0.6654, 0.376, 0.7067, 0.4173, 0.7067, 0.3346, 0.6654, 0.376, 0.7067, 0.3346, 0.6654, 0.3346, 0.7067, 0.376, 0.7067, 0.3346, 0.7067, 0.3346, 0.748, 0.4173, 0.748, 0.4173, 0.7067, 0.376, 0.7067, 0.3346, 0.748, 0.376, 0.748, 0.376, 0.7067, 0.376, 0.748, 0.4173, 0.748, 0.376, 0.7067, 0.5, 0.748, 0.5, 0.7067, 0.4587, 0.7067, 0.4587, 0.748, 0.5, 0.748, 0.4587, 0.7067, 0.5, 0.7067, 0.5, 0.6654, 0.4173, 0.6654, 0.4173, 0.7067, 0.4173, 0.748, 0.4587, 0.748, 0.4587, 0.748, 0.4587, 0.7067, 0.4173, 0.7067, 0.4587, 0.7067, 0.4173, 0.6654, 0.4173, 0.7067, 0.4587, 0.7067, 0.5, 0.7067, 0.4173, 0.6654, 0.3346, 0.6654, 0.3346, 0.5827, 0.252, 0.5827, 0.252, 0.5827, 0.252, 0.6654, 0.3346, 0.6654, 0.3346, 0.5827, 0.3346, 0.6654, 0.4173, 0.6654, 0.3346, 0.5827, 0.4173, 0.6654, 0.4173, 0.5827, 0.4173, 0.5827, 0.4173, 0.6654, 0.5, 0.6654, 0.4173, 0.5827, 0.5, 0.6654, 0.5, 0.5827, 0.252, 0.5827, 0.3346, 0.5827, 0.3346, 0.5, 0.252, 0.5827, 0.3346, 0.5, 0.2933, 0.5, 0.252, 0.5374, 0.252, 0.5827, 0.2933, 0.5, 0.252, 0.5, 0.252, 0.5374, 0.2933, 0.5, 0.4173, 0.5, 0.3346, 0.5, 0.3346, 0.5827, 0.3346, 0.5827, 0.4173, 0.5827, 0.4173, 0.5, 0.5, 0.5827, 0.5, 0.5, 0.4173, 0.5, 0.4173, 0.5, 0.4173, 0.5827, 0.5, 0.5827, 0.5827, 0.9134, 0.5413, 0.9134, 0.5413, 0.9548, 0.5827, 0.9548, 0.5827, 0.9134, 0.5413, 0.9548, 0.5413, 0.9961, 0.5827, 0.9961, 0.5827, 0.9548, 0.5413, 0.9961, 0.5827, 0.9548, 0.5413, 0.9548, 0.5413, 0.9548, 0.5413, 0.9134, 0.5, 0.9134, 0.5, 0.9134, 0.5, 0.9548, 0.5413, 0.9548, 0.5, 0.9548, 0.5, 0.9961, 0.5413, 0.9961, 0.5413, 0.9961, 0.5413, 0.9548, 0.5, 0.9548, 0.6654, 0.9341, 0.6654, 0.9134, 0.6447, 0.9134, 0.624, 0.9548, 0.624, 0.9134, 0.5827, 0.9134, 0.5827, 0.9134, 0.5827, 0.9548, 0.624, 0.9548, 0.5827, 0.9548, 0.5827, 0.9961, 0.624, 0.9961, 0.624, 0.9134, 0.624, 0.9548, 0.6654, 0.9548, 0.6654, 0.9961, 0.6654, 0.9548, 0.624, 0.9548, 0.624, 0.9134, 0.6654, 0.9548, 0.6654, 0.9341, 0.624, 0.9961, 0.624, 0.9548, 0.5827, 0.9548, 0.624, 0.9961, 0.6654, 0.9961, 0.624, 0.9548, 0.6654, 0.9341, 0.6447, 0.9134, 0.624, 0.9134, 0.6654, 0.9134, 0.6654, 0.9341, 0.6811, 0.9548, 0.6811, 0.9548, 0.6919, 0.9961, 0.7067, 0.9961, 0.6811, 0.9548, 0.7067, 0.9548, 0.6654, 0.9134, 0.748, 0.9961, 0.748, 0.9548, 0.7067, 0.9548, 0.7067, 0.9961, 0.7067, 0.9548, 0.6811, 0.9548, 0.748, 0.9548, 0.748, 0.9134, 0.7067, 0.9134, 0.748, 0.9548, 0.7067, 0.9134, 0.7067, 0.9548, 0.7067, 0.9548, 0.7067, 0.9134, 0.6654, 0.9134, 0.7067, 0.9961, 0.748, 0.9961, 0.7067, 0.9548, 0.6654, 0.9961, 0.6919, 0.9961, 0.6811, 0.9548, 0.6654, 0.9548, 0.6654, 0.9961, 0.6811, 0.9548, 0.6811, 0.9548, 0.6654, 0.9341, 0.6654, 0.9548, 0.5413, 0.9134, 0.5827, 0.9134, 0.5827, 0.8721, 0.5827, 0.8721, 0.5827, 0.8307, 0.5413, 0.8721, 0.5413, 0.9134, 0.5827, 0.8721, 0.5413, 0.8721, 0.5413, 0.8307, 0.5, 0.8307, 0.5, 0.8721, 0.5, 0.8721, 0.5413, 0.8721, 0.5413, 0.8307, 0.5827, 0.8307, 0.5413, 0.8307, 0.5413, 0.8721, 0.5, 0.8721, 0.5, 0.9134, 0.5413, 0.8721, 0.5, 0.9134, 0.5413, 0.9134, 0.5413, 0.8721, 0.6447, 0.9134, 0.6654, 0.9134, 0.6398, 0.8721, 0.6654, 0.8721, 0.6339, 0.8307, 0.6398, 0.8721, 0.6654, 0.9134, 0.6654, 0.8721, 0.6398, 0.8721, 0.6654, 0.8721, 0.6654, 0.8307, 0.6339, 0.8307, 0.624, 0.9134, 0.6447, 0.9134, 0.6398, 0.8721, 0.6339, 0.8307, 0.624, 0.8307, 0.624, 0.8721, 0.624, 0.9134, 0.624, 0.8721, 0.5827, 0.8721, 0.624, 0.9134, 0.6398, 0.8721, 0.624, 0.8721, 0.5827, 0.8721, 0.5827, 0.9134, 0.624, 0.9134, 0.624, 0.8721, 0.6398, 0.8721, 0.6339, 0.8307, 0.624, 0.8721, 0.624, 0.8307, 0.5827, 0.8307, 0.5827, 0.8307, 0.5827, 0.8721, 0.624, 0.8721, 0.7067, 0.8721, 0.7067, 0.9134, 0.748, 0.9134, 0.7067, 0.9134, 0.7067, 0.8721, 0.6654, 0.8721, 0.6654, 0.8307, 0.6654, 0.8721, 0.7067, 0.8721, 0.7067, 0.8307, 0.6654, 0.8307, 0.7067, 0.8721, 0.6654, 0.8721, 0.6654, 0.9134, 0.7067, 0.9134, 0.7067, 0.8307, 0.7067, 0.8721, 0.748, 0.8721, 0.748, 0.8721, 0.748, 0.8307, 0.7067, 0.8307, 0.748, 0.9134, 0.748, 0.8721, 0.7067, 0.8721, 0.5, 0.8307, 0.5413, 0.8307, 0.5413, 0.7894, 0.5413, 0.7894, 0.5, 0.7894, 0.5, 0.8307, 0.5827, 0.8307, 0.5827, 0.7894, 0.5413, 0.7894, 0.5827, 0.7894, 0.5827, 0.748, 0.5413, 0.748, 0.5413, 0.8307, 0.5827, 0.8307, 0.5413, 0.7894, 0.5827, 0.7894, 0.5413, 0.748, 0.5413, 0.7894, 0.5413, 0.7894, 0.5413, 0.748, 0.5, 0.748, 0.5, 0.748, 0.5, 0.7894, 0.5413, 0.7894, 0.6654, 0.7894, 0.6654, 0.7727, 0.6447, 0.7894, 0.6654, 0.8307, 0.6654, 0.7894, 0.6447, 0.7894, 0.6447, 0.7894, 0.6339, 0.8307, 0.6654, 0.8307, 0.6654, 0.7727, 0.6654, 0.748, 0.624, 0.748, 0.6339, 0.8307, 0.6447, 0.7894, 0.624, 0.7894, 0.624, 0.8307, 0.6339, 0.8307, 0.624, 0.7894, 0.624, 0.7894, 0.624, 0.748, 0.5827, 0.748, 0.6654, 0.7727, 0.624, 0.748, 0.624, 0.7894, 0.6447, 0.7894, 0.6654, 0.7727, 0.624, 0.7894, 0.624, 0.8307, 0.624, 0.7894, 0.5827, 0.7894, 0.5827, 0.7894, 0.5827, 0.8307, 0.624, 0.8307, 0.5827, 0.748, 0.5827, 0.7894, 0.624, 0.7894, 0.7038, 0.748, 0.6654, 0.7727, 0.6654, 0.7894, 0.748, 0.8307, 0.748, 0.7894, 0.7067, 0.7894, 0.748, 0.7894, 0.748, 0.748, 0.7067, 0.7894, 0.6654, 0.7894, 0.6654, 0.8307, 0.7067, 0.8307, 0.748, 0.748, 0.7067, 0.748, 0.7067, 0.7894, 0.6654, 0.7894, 0.7067, 0.7894, 0.7067, 0.748, 0.6654, 0.7894, 0.7067, 0.748, 0.7038, 0.748, 0.7038, 0.748, 0.6654, 0.748, 0.6654, 0.7727, 0.7067, 0.8307, 0.748, 0.8307, 0.7067, 0.7894, 0.6654, 0.7894, 0.7067, 0.8307, 0.7067, 0.7894, 0.7894, 0.9548, 0.7894, 0.9961, 0.8307, 0.9961, 0.748, 0.9548, 0.7894, 0.9961, 0.7894, 0.9548, 0.748, 0.9548, 0.748, 0.9961, 0.7894, 0.9961, 0.7894, 0.9134, 0.748, 0.9134, 0.748, 0.9548, 0.8307, 0.9961, 0.8307, 0.9548, 0.7894, 0.9548, 0.8307, 0.9548, 0.8307, 0.9134, 0.7894, 0.9134, 0.7894, 0.9134, 0.748, 0.9548, 0.7894, 0.9548, 0.8307, 0.9548, 0.7894, 0.9134, 0.7894, 0.9548, 0.8307, 0.9548, 0.8307, 0.9961, 0.8721, 0.9961, 0.8721, 0.9134, 0.8307, 0.9134, 0.8307, 0.9548, 0.9134, 0.9548, 0.9134, 0.9134, 0.8721, 0.9134, 0.8721, 0.9961, 0.9134, 0.9548, 0.8721, 0.9548, 0.8721, 0.9961, 0.9134, 0.9961, 0.9134, 0.9548, 0.8307, 0.9548, 0.8721, 0.9961, 0.8721, 0.9548, 0.8721, 0.9134, 0.8307, 0.9548, 0.8721, 0.9548, 0.9134, 0.9548, 0.8721, 0.9134, 0.8721, 0.9548, 0.9548, 0.9961, 0.9548, 0.9548, 0.9134, 0.9548, 0.9548, 0.9548, 0.9548, 0.9961, 0.9961, 0.9961, 0.9134, 0.9548, 0.9548, 0.9548, 0.9548, 0.9134, 0.9548, 0.9134, 0.9134, 0.9134, 0.9134, 0.9548, 0.9961, 0.9548, 0.9961, 0.9134, 0.9548, 0.9134, 0.9961, 0.9548, 0.9548, 0.9134, 0.9548, 0.9548, 0.9961, 0.9961, 0.9961, 0.9548, 0.9548, 0.9548, 0.9134, 0.9548, 0.9134, 0.9961, 0.9548, 0.9961, 0.748, 0.9134, 0.7894, 0.9134, 0.7894, 0.8721, 0.8307, 0.8721, 0.8307, 0.8307, 0.7894, 0.8307, 0.7894, 0.8721, 0.7894, 0.8307, 0.748, 0.8307, 0.7894, 0.8721, 0.7894, 0.9134, 0.8307, 0.9134, 0.748, 0.8307, 0.748, 0.8721, 0.7894, 0.8721, 0.8307, 0.8721, 0.7894, 0.8307, 0.7894, 0.8721, 0.748, 0.8721, 0.748, 0.9134, 0.7894, 0.8721, 0.8307, 0.9134, 0.8307, 0.8721, 0.7894, 0.8721, 0.8721, 0.8307, 0.8307, 0.8307, 0.8307, 0.8721, 0.8307, 0.9134, 0.8721, 0.9134, 0.8721, 0.8721, 0.8307, 0.8721, 0.8307, 0.9134, 0.8721, 0.8721, 0.8721, 0.8307, 0.8307, 0.8721, 0.8721, 0.8721, 0.9134, 0.8721, 0.9134, 0.8307, 0.8721, 0.8307, 0.9134, 0.8721, 0.8721, 0.8307, 0.8721, 0.8721, 0.8721, 0.8721, 0.8721, 0.9134, 0.9134, 0.9134, 0.9134, 0.9134, 0.9134, 0.8721, 0.8721, 0.8721, 0.9961, 0.8721, 0.9548, 0.8721, 0.9548, 0.9134, 0.9548, 0.8721, 0.9961, 0.8721, 0.9961, 0.8307, 0.9961, 0.8307, 0.9548, 0.8307, 0.9548, 0.8721, 0.9548, 0.9134, 0.9548, 0.8721, 0.9134, 0.8721, 0.9134, 0.8721, 0.9134, 0.9134, 0.9548, 0.9134, 0.9548, 0.8721, 0.9548, 0.8307, 0.9134, 0.8307, 0.9134, 0.8307, 0.9134, 0.8721, 0.9548, 0.8721, 0.9548, 0.9134, 0.9961, 0.9134, 0.9961, 0.8721, 0.8307, 0.7894, 0.8307, 0.748, 0.7894, 0.748, 0.748, 0.7894, 0.748, 0.8307, 0.7894, 0.8307, 0.8307, 0.8307, 0.8307, 0.7894, 0.7904, 0.7884, 0.7904, 0.7884, 0.7894, 0.748, 0.748, 0.748, 0.7894, 0.8307, 0.8307, 0.8307, 0.7904, 0.7884, 0.8307, 0.7894, 0.7894, 0.748, 0.7904, 0.7884, 0.7894, 0.8307, 0.7904, 0.7884, 0.748, 0.7894, 0.748, 0.748, 0.748, 0.7894, 0.7904, 0.7884, 0.9134, 0.7894, 0.9134, 0.748, 0.8721, 0.748, 0.8721, 0.7894, 0.8721, 0.8307, 0.9134, 0.8307, 0.9134, 0.8307, 0.9134, 0.7894, 0.8721, 0.7894, 0.9134, 0.7894, 0.8721, 0.748, 0.8721, 0.7894, 0.8721, 0.748, 0.8307, 0.748, 0.8721, 0.7894, 0.8307, 0.748, 0.8307, 0.7894, 0.8721, 0.7894, 0.8307, 0.7894, 0.8721, 0.8307, 0.8721, 0.7894, 0.8307, 0.7894, 0.8307, 0.8307, 0.8721, 0.8307, 0.9548, 0.8307, 0.9961, 0.8307, 0.9961, 0.8042, 0.9961, 0.7894, 0.9961, 0.748, 0.9548, 0.748, 0.9548, 0.7894, 0.9548, 0.8307, 0.9961, 0.8042, 0.9134, 0.748, 0.9134, 0.7894, 0.9548, 0.7894, 0.9134, 0.7894, 0.9548, 0.8307, 0.9548, 0.7894, 0.9961, 0.7894, 0.9548, 0.748, 0.9548, 0.7894, 0.9961, 0.8042, 0.9961, 0.7894, 0.9548, 0.7894, 0.9134, 0.7894, 0.9134, 0.8307, 0.9548, 0.8307, 0.9548, 0.748, 0.9134, 0.748, 0.9548, 0.7894, 0.5827, 0.6654, 0.5, 0.6654, 0.5413, 0.7067, 0.5413, 0.7067, 0.5827, 0.7067, 0.5827, 0.6654, 0.5827, 0.748, 0.5827, 0.7067, 0.5413, 0.7067, 0.5, 0.7067, 0.5, 0.748, 0.5413, 0.748, 0.5, 0.6654, 0.5, 0.7067, 0.5413, 0.7067, 0.5413, 0.7067, 0.5413, 0.748, 0.5827, 0.748, 0.5, 0.7067, 0.5413, 0.748, 0.5413, 0.7067, 0.5827, 0.7067, 0.5827, 0.748, 0.624, 0.748, 0.5827, 0.6654, 0.5827, 0.7067, 0.624, 0.7067, 0.624, 0.7067, 0.624, 0.748, 0.6654, 0.748, 0.5827, 0.7067, 0.624, 0.748, 0.624, 0.7067, 0.6654, 0.6654, 0.5827, 0.6654, 0.624, 0.7067, 0.624, 0.7067, 0.6654, 0.7067, 0.6654, 0.6654, 0.6654, 0.748, 0.6654, 0.7067, 0.624, 0.7067, 0.748, 0.7067, 0.748, 0.6654, 0.6654, 0.6654, 0.748, 0.748, 0.748, 0.7067, 0.7067, 0.7057, 0.7067, 0.748, 0.7067, 0.7057, 0.6654, 0.7067, 0.7067, 0.748, 0.748, 0.748, 0.7067, 0.7057, 0.7067, 0.7057, 0.748, 0.7067, 0.6654, 0.6654, 0.7067, 0.7057, 0.6654, 0.6654, 0.6654, 0.7067, 0.7038, 0.748, 0.7067, 0.748, 0.6654, 0.7067, 0.6654, 0.7067, 0.6654, 0.748, 0.7038, 0.748, 0.5, 0.5827, 0.5827, 0.6654, 0.5827, 0.5827, 0.5, 0.5827, 0.5, 0.6654, 0.5827, 0.6654, 0.5827, 0.5827, 0.5827, 0.6654, 0.6654, 0.5827, 0.5827, 0.6654, 0.6654, 0.6654, 0.6654, 0.5827, 0.748, 0.6654, 0.748, 0.5827, 0.6654, 0.5827, 0.6654, 0.5827, 0.6654, 0.6654, 0.748, 0.6654, 0.5, 0.5827, 0.5827, 0.5827, 0.5827, 0.5, 0.5, 0.5, 0.5, 0.5827, 0.5827, 0.5, 0.5827, 0.5, 0.5827, 0.5827, 0.6654, 0.5827, 0.5827, 0.5, 0.6654, 0.5827, 0.6654, 0.5, 0.6654, 0.5, 0.6654, 0.5827, 0.748, 0.5827, 0.6654, 0.5, 0.748, 0.5827, 0.748, 0.5, 0.748, 0.7067, 0.748, 0.748, 0.7894, 0.748, 0.748, 0.6654, 0.748, 0.7067, 0.7894, 0.7067, 0.7894, 0.7067, 0.7894, 0.748, 0.8307, 0.748, 0.8307, 0.6654, 0.748, 0.6654, 0.7894, 0.7067, 0.748, 0.7067, 0.7894, 0.748, 0.7894, 0.7067, 0.7894, 0.7067, 0.8307, 0.7067, 0.8307, 0.6654, 0.8307, 0.748, 0.8307, 0.7067, 0.7894, 0.7067, 0.9134, 0.7067, 0.9134, 0.6654, 0.8307, 0.6654, 0.8721, 0.748, 0.9134, 0.748, 0.8721, 0.7067, 0.8721, 0.7067, 0.9134, 0.7067, 0.8307, 0.6654, 0.9134, 0.748, 0.9134, 0.7067, 0.8721, 0.7067, 0.8721, 0.748, 0.8721, 0.7067, 0.8307, 0.7067, 0.8721, 0.7067, 0.8307, 0.6654, 0.8307, 0.7067, 0.8307, 0.7067, 0.8307, 0.748, 0.8721, 0.748, 0.9548, 0.7067, 0.9961, 0.7067, 0.9134, 0.6654, 0.9961, 0.748, 0.9961, 0.7067, 0.9548, 0.7067, 0.9961, 0.7067, 0.9961, 0.6654, 0.9134, 0.6654, 0.9548, 0.7067, 0.9134, 0.6654, 0.9134, 0.7067, 0.9548, 0.748, 0.9548, 0.7067, 0.9134, 0.7067, 0.9548, 0.748, 0.9961, 0.748, 0.9548, 0.7067, 0.9134, 0.7067, 0.9134, 0.748, 0.9548, 0.748, 0.8307, 0.6654, 0.8307, 0.5827, 0.748, 0.5827, 0.748, 0.5827, 0.748, 0.6654, 0.8307, 0.6654, 0.9134, 0.6654, 0.9134, 0.5827, 0.8307, 0.5827, 0.8307, 0.5827, 0.8307, 0.6654, 0.9134, 0.6654, 0.9961, 0.6654, 0.9961, 0.5827, 0.9134, 0.5827, 0.9134, 0.5827, 0.9134, 0.6654, 0.9961, 0.6654, 0.8307, 0.5827, 0.8307, 0.5, 0.748, 0.5, 0.748, 0.5, 0.748, 0.5827, 0.8307, 0.5827, 0.9134, 0.5827, 0.9134, 0.5, 0.8307, 0.5, 0.8307, 0.5, 0.8307, 0.5827, 0.9134, 0.5827, 0.9961, 0.5827, 0.9961, 0.5, 0.9134, 0.5, 0.9134, 0.5, 0.9134, 0.5827, 0.9961, 0.5827, 0.003906, 0.5, 0.08659, 0.5, 0.003906, 0.4173, 0.08659, 0.4173, 0.003906, 0.4173, 0.08659, 0.5, 0.08659, 0.4173, 0.08659, 0.5, 0.1693, 0.5, 0.08659, 0.4173, 0.1693, 0.5, 0.1693, 0.4173, 0.1693, 0.5, 0.252, 0.5, 0.252, 0.4173, 0.1693, 0.4173, 0.1693, 0.5, 0.252, 0.4173, 0.003906, 0.4173, 0.08659, 0.4173, 0.003906, 0.3346, 0.08659, 0.3346, 0.003906, 0.3346, 0.08659, 0.4173, 0.08659, 0.3346, 0.1693, 0.4173, 0.1693, 0.3346, 0.08659, 0.3346, 0.08659, 0.4173, 0.1693, 0.4173, 0.252, 0.3346, 0.1693, 0.3346, 0.1693, 0.4173, 0.1693, 0.4173, 0.252, 0.4173, 0.252, 0.3346, 0.003906, 0.3346, 0.08659, 0.3346, 0.003906, 0.252, 0.08659, 0.252, 0.003906, 0.252, 0.08659, 0.3346, 0.1693, 0.3346, 0.1201, 0.252, 0.08659, 0.252, 0.1693, 0.3346, 0.1693, 0.252, 0.1201, 0.252, 0.08659, 0.252, 0.08659, 0.3346, 0.1693, 0.3346, 0.252, 0.252, 0.1693, 0.252, 0.1693, 0.3346, 0.1693, 0.3346, 0.252, 0.3346, 0.252, 0.252, 0.3346, 0.4646, 0.2933, 0.5, 0.3346, 0.5, 0.2933, 0.5, 0.3346, 0.4646, 0.3346, 0.4173, 0.3346, 0.4173, 0.252, 0.4173, 0.252, 0.5, 0.3346, 0.4173, 0.252, 0.5, 0.2933, 0.5, 0.3346, 0.5, 0.4173, 0.4173, 0.3809, 0.4173, 0.3346, 0.4646, 0.3346, 0.5, 0.3809, 0.4173, 0.3346, 0.5, 0.4173, 0.5, 0.4173, 0.4173, 0.3346, 0.4173, 0.3346, 0.4646, 0.3809, 0.4173, 0.4173, 0.5, 0.5, 0.5, 0.5, 0.4173, 0.5, 0.4173, 0.4173, 0.4173, 0.4173, 0.5, 0.3346, 0.3346, 0.252, 0.3346, 0.252, 0.4173, 0.252, 0.4173, 0.3346, 0.4173, 0.3346, 0.3346, 0.4173, 0.3819, 0.3809, 0.4173, 0.4173, 0.4173, 0.4173, 0.3819, 0.4173, 0.3346, 0.3346, 0.3346, 0.3346, 0.4173, 0.3809, 0.4173, 0.4173, 0.3819, 0.4173, 0.3819, 0.3346, 0.3346, 0.3346, 0.4173, 0.4173, 0.3819, 0.4173, 0.4173, 0.4587, 0.3711, 0.4173, 0.4173, 0.5, 0.4173, 0.4587, 0.3711, 0.4587, 0.3711, 0.5, 0.4173, 0.5, 0.3346, 0.4587, 0.3711, 0.5, 0.3346, 0.4528, 0.3346, 0.4173, 0.3346, 0.4587, 0.3711, 0.4528, 0.3346, 0.4173, 0.3346, 0.4173, 0.3819, 0.4587, 0.3711, 0.252, 0.3346, 0.3346, 0.3346, 0.3346, 0.252, 0.252, 0.252, 0.252, 0.3346, 0.3346, 0.252, 0.3346, 0.3346, 0.4173, 0.3346, 0.4173, 0.252, 0.3346, 0.252, 0.3346, 0.3346, 0.4173, 0.252, 0.5, 0.2933, 0.4528, 0.3346, 0.5, 0.3346, 0.5, 0.252, 0.4173, 0.252, 0.4173, 0.3346, 0.5, 0.252, 0.4173, 0.3346, 0.4528, 0.3346, 0.4528, 0.3346, 0.5, 0.2933, 0.5, 0.252, 0.003906, 0.252, 0.08659, 0.252, 0.003906, 0.1693, 0.08659, 0.1693, 0.003906, 0.1693, 0.08659, 0.252, 0.1201, 0.252, 0.1279, 0.1693, 0.1043, 0.1693, 0.08659, 0.1693, 0.08659, 0.252, 0.1201, 0.252, 0.1279, 0.1693, 0.1693, 0.252, 0.1693, 0.1693, 0.1279, 0.1693, 0.1201, 0.252, 0.1693, 0.252, 0.08659, 0.1693, 0.1201, 0.252, 0.1043, 0.1693, 0.1693, 0.252, 0.252, 0.252, 0.252, 0.1693, 0.1693, 0.1693, 0.1693, 0.252, 0.252, 0.1693, 0.003906, 0.1693, 0.08659, 0.1693, 0.003906, 0.08659, 0.08659, 0.08659, 0.003906, 0.08659, 0.08659, 0.1693, 0.1043, 0.1693, 0.1279, 0.1693, 0.1693, 0.1279, 0.1693, 0.1279, 0.1279, 0.1693, 0.1693, 0.1693, 0.1693, 0.1279, 0.1693, 0.08659, 0.08659, 0.08659, 0.08659, 0.08659, 0.1043, 0.1693, 0.1693, 0.1279, 0.08659, 0.1693, 0.1043, 0.1693, 0.08659, 0.08659, 0.1693, 0.1279, 0.1693, 0.1693, 0.252, 0.1693, 0.252, 0.08659, 0.1693, 0.1279, 0.252, 0.1693, 0.1693, 0.08659, 0.1693, 0.1279, 0.252, 0.08659, 0.003906, 0.08659, 0.08659, 0.08659, 0.003906, 0.003906, 0.08659, 0.003906, 0.003906, 0.003906, 0.08659, 0.08659, 0.08659, 0.08659, 0.1693, 0.08659, 0.08659, 0.003906, 0.1693, 0.003906, 0.08659, 0.003906, 0.1693, 0.08659, 0.1693, 0.08659, 0.252, 0.08659, 0.1693, 0.003906, 0.252, 0.003906, 0.1693, 0.003906, 0.252, 0.08659, 0.3346, 0.1693, 0.252, 0.1693, 0.252, 0.252, 0.252, 0.252, 0.3346, 0.252, 0.3346, 0.1693, 0.4173, 0.1693, 0.3346, 0.1693, 0.3346, 0.252, 0.3346, 0.252, 0.4173, 0.252, 0.4173, 0.1693, 0.4173, 0.252, 0.5, 0.252, 0.5, 0.1693, 0.4173, 0.1693, 0.4173, 0.252, 0.5, 0.1693, 0.252, 0.08659, 0.252, 0.1693, 0.3346, 0.1693, 0.252, 0.08659, 0.3346, 0.1693, 0.3346, 0.08659, 0.3346, 0.08659, 0.3346, 0.1693, 0.4173, 0.1693, 0.3346, 0.08659, 0.4173, 0.1693, 0.4173, 0.08659, 0.4173, 0.08659, 0.5, 0.1141, 0.5, 0.08659, 0.4173, 0.1693, 0.5, 0.1693, 0.5, 0.1141, 0.4173, 0.08659, 0.4173, 0.1693, 0.5, 0.1141, 0.252, 0.08659, 0.3346, 0.08659, 0.252, 0.003906, 0.3346, 0.003906, 0.252, 0.003906, 0.3346, 0.08659, 0.3346, 0.08659, 0.4173, 0.08659, 0.3346, 0.003906, 0.4173, 0.003906, 0.3346, 0.003906, 0.4173, 0.08659, 0.4173, 0.08659, 0.5, 0.08659, 0.4173, 0.003906, 0.5, 0.003906, 0.4173, 0.003906, 0.5, 0.08659, 0.5827, 0.4173, 0.5, 0.4173, 0.5, 0.5, 0.5, 0.5, 0.5827, 0.5, 0.5827, 0.4173, 0.5827, 0.5, 0.6654, 0.5, 0.6654, 0.4173, 0.5827, 0.4173, 0.5827, 0.5, 0.6654, 0.4173, 0.748, 0.5, 0.748, 0.4173, 0.7441, 0.4173, 0.6654, 0.4173, 0.6654, 0.5, 0.748, 0.5, 0.6654, 0.4173, 0.748, 0.5, 0.7441, 0.4173, 0.5, 0.3346, 0.5472, 0.3898, 0.5413, 0.3346, 0.5413, 0.3346, 0.5472, 0.3898, 0.5827, 0.3346, 0.5472, 0.3898, 0.5, 0.4173, 0.5827, 0.4173, 0.5472, 0.3898, 0.5827, 0.4173, 0.5827, 0.3346, 0.5, 0.3346, 0.5, 0.4173, 0.5472, 0.3898, 0.6654, 0.3346, 0.5827, 0.3346, 0.5827, 0.4173, 0.5827, 0.4173, 0.6654, 0.4173, 0.6654, 0.3346, 0.748, 0.3346, 0.6949, 0.3346, 0.7441, 0.4173, 0.7441, 0.4173, 0.748, 0.4173, 0.748, 0.3346, 0.6654, 0.4173, 0.7441, 0.4173, 0.6949, 0.3346, 0.6654, 0.3346, 0.6654, 0.4173, 0.6949, 0.3346, 0.5413, 0.3346, 0.5, 0.2933, 0.5, 0.3346, 0.5413, 0.3346, 0.5827, 0.3346, 0.5827, 0.252, 0.5, 0.252, 0.5, 0.2933, 0.5413, 0.3346, 0.5413, 0.3346, 0.5827, 0.252, 0.5, 0.252, 0.6486, 0.252, 0.6654, 0.2687, 0.6654, 0.252, 0.5827, 0.3346, 0.6654, 0.3346, 0.6654, 0.2687, 0.5827, 0.252, 0.6654, 0.2687, 0.6486, 0.252, 0.5827, 0.252, 0.5827, 0.3346, 0.6654, 0.2687, 0.6843, 0.252, 0.6654, 0.252, 0.6654, 0.2687, 0.6843, 0.252, 0.6654, 0.2687, 0.748, 0.3346, 0.6654, 0.2687, 0.6949, 0.3346, 0.748, 0.3346, 0.748, 0.252, 0.6843, 0.252, 0.748, 0.3346, 0.6654, 0.2687, 0.6654, 0.3346, 0.6949, 0.3346, 0.8307, 0.4587, 0.748, 0.5, 0.8307, 0.5, 0.748, 0.4173, 0.748, 0.5, 0.8307, 0.4587, 0.748, 0.4173, 0.8307, 0.4587, 0.8307, 0.4173, 0.8307, 0.5, 0.9134, 0.5, 0.9134, 0.4508, 0.8307, 0.4587, 0.8307, 0.5, 0.9134, 0.4508, 0.8307, 0.4173, 0.9134, 0.4508, 0.9134, 0.4173, 0.8307, 0.4173, 0.8307, 0.4587, 0.9134, 0.4508, 0.9134, 0.4508, 0.9134, 0.5, 0.9449, 0.4173, 0.9961, 0.5, 0.9961, 0.4173, 0.9449, 0.4173, 0.9134, 0.5, 0.9961, 0.5, 0.9449, 0.4173, 0.9134, 0.4173, 0.9134, 0.4508, 0.9449, 0.4173, 0.8307, 0.4173, 0.8307, 0.3346, 0.748, 0.3346, 0.748, 0.3346, 0.748, 0.4173, 0.8307, 0.4173, 0.8307, 0.3346, 0.8307, 0.4173, 0.9134, 0.4173, 0.8307, 0.3346, 0.9134, 0.4173, 0.9134, 0.3346, 0.9449, 0.4173, 0.9961, 0.4173, 0.9961, 0.3346, 0.9626, 0.3346, 0.9449, 0.4173, 0.9961, 0.3346, 0.9134, 0.3346, 0.9134, 0.4173, 0.9449, 0.4173, 0.9449, 0.4173, 0.9626, 0.3346, 0.9134, 0.3346, 0.748, 0.252, 0.8307, 0.3346, 0.8307, 0.252, 0.748, 0.252, 0.748, 0.3346, 0.8307, 0.3346, 0.9134, 0.3346, 0.9134, 0.252, 0.8307, 0.252, 0.8307, 0.252, 0.8307, 0.3346, 0.9134, 0.3346, 0.9961, 0.252, 0.9626, 0.3346, 0.9961, 0.3346, 0.9626, 0.3346, 0.9961, 0.252, 0.9134, 0.252, 0.9134, 0.252, 0.9134, 0.3346, 0.9626, 0.3346, 0.5827, 0.252, 0.5827, 0.2421, 0.5413, 0.2008, 0.5413, 0.2008, 0.5827, 0.2421, 0.5827, 0.2008, 0.5527, 0.1693, 0.5827, 0.2008, 0.5827, 0.1693, 0.5527, 0.1693, 0.5413, 0.2008, 0.5827, 0.2008, 0.5263, 0.1693, 0.5, 0.1693, 0.5413, 0.2008, 0.5413, 0.2008, 0.5, 0.252, 0.5827, 0.252, 0.5413, 0.2008, 0.5, 0.1693, 0.5, 0.252, 0.5263, 0.1693, 0.5413, 0.2008, 0.5527, 0.1693, 0.6654, 0.2273, 0.5827, 0.2008, 0.624, 0.2273, 0.5827, 0.2421, 0.5827, 0.252, 0.624, 0.2273, 0.624, 0.2273, 0.6486, 0.252, 0.6654, 0.252, 0.624, 0.2273, 0.6654, 0.252, 0.6654, 0.2273, 0.5827, 0.2008, 0.5827, 0.2421, 0.624, 0.2273, 0.6339, 0.1693, 0.6654, 0.2273, 0.6654, 0.1958, 0.5827, 0.252, 0.6486, 0.252, 0.624, 0.2273, 0.6339, 0.1693, 0.5827, 0.1693, 0.5827, 0.2008, 0.6339, 0.1693, 0.5827, 0.2008, 0.6654, 0.2273, 0.6654, 0.1693, 0.6339, 0.1693, 0.6654, 0.1958, 0.6843, 0.252, 0.6654, 0.2273, 0.6654, 0.252, 0.6654, 0.2273, 0.748, 0.252, 0.748, 0.2106, 0.748, 0.252, 0.6654, 0.2273, 0.6843, 0.252, 0.6654, 0.1958, 0.6654, 0.2273, 0.748, 0.2106, 0.6654, 0.1693, 0.6654, 0.1958, 0.748, 0.2106, 0.748, 0.2106, 0.748, 0.1693, 0.6654, 0.1693, 0.5527, 0.1693, 0.5827, 0.1693, 0.5827, 0.08659, 0.5827, 0.08659, 0.5, 0.08659, 0.5, 0.1141, 0.5263, 0.1693, 0.5, 0.1141, 0.5, 0.1693, 0.5, 0.1141, 0.5527, 0.1693, 0.5827, 0.08659, 0.5, 0.1141, 0.5263, 0.1693, 0.5527, 0.1693, 0.6654, 0.1201, 0.6339, 0.1693, 0.6654, 0.1693, 0.6654, 0.1201, 0.5827, 0.08659, 0.6339, 0.1693, 0.6654, 0.08659, 0.5827, 0.08659, 0.6654, 0.1201, 0.6339, 0.1693, 0.5827, 0.08659, 0.5827, 0.1693, 0.748, 0.08659, 0.6654, 0.1693, 0.748, 0.1693, 0.6654, 0.1201, 0.6654, 0.1693, 0.748, 0.08659, 0.748, 0.08659, 0.6654, 0.08659, 0.6654, 0.1201, 0.5, 0.08659, 0.5827, 0.08659, 0.5, 0.003906, 0.5827, 0.003906, 0.5, 0.003906, 0.5827, 0.08659, 0.5827, 0.08659, 0.6654, 0.08659, 0.5827, 0.003906, 0.6654, 0.003906, 0.5827, 0.003906, 0.6654, 0.08659, 0.6654, 0.08659, 0.748, 0.08659, 0.6654, 0.003906, 0.748, 0.003906, 0.6654, 0.003906, 0.748, 0.08659, 0.748, 0.252, 0.8307, 0.252, 0.8307, 0.2106, 0.748, 0.2106, 0.748, 0.252, 0.8307, 0.2106, 0.748, 0.2106, 0.8307, 0.2106, 0.8307, 0.1693, 0.8307, 0.1693, 0.748, 0.1693, 0.748, 0.2106, 0.8307, 0.2106, 0.8307, 0.252, 0.9134, 0.252, 0.8839, 0.1693, 0.8307, 0.2106, 0.9134, 0.1693, 0.8307, 0.2106, 0.9134, 0.252, 0.9134, 0.1693, 0.8307, 0.1693, 0.8307, 0.2106, 0.8839, 0.1693, 0.9134, 0.1693, 0.9134, 0.252, 0.9961, 0.1693, 0.9134, 0.252, 0.9961, 0.252, 0.9961, 0.1693, 0.8307, 0.08659, 0.748, 0.08659, 0.748, 0.1693, 0.748, 0.1693, 0.8307, 0.1693, 0.8307, 0.08659, 0.8839, 0.1693, 0.8307, 0.08659, 0.8307, 0.1693, 0.9134, 0.08659, 0.8839, 0.1693, 0.9134, 0.1693, 0.9134, 0.08659, 0.8307, 0.08659, 0.8839, 0.1693, 0.9961, 0.08659, 0.9134, 0.1693, 0.9961, 0.1693, 0.9961, 0.08659, 0.9134, 0.08659, 0.9134, 0.1693, 0.748, 0.08659, 0.8307, 0.08659, 0.748, 0.003906, 0.8307, 0.003906, 0.748, 0.003906, 0.8307, 0.08659, 0.8307, 0.08659, 0.9134, 0.08659, 0.8307, 0.003906, 0.9134, 0.003906, 0.8307, 0.003906, 0.9134, 0.08659, 0.9134, 0.08659, 0.9961, 0.08659, 0.9134, 0.003906, 0.9961, 0.003906, 0.9134, 0.003906, 0.9961, 0.08659])
me_forest2_01_mesh.materials.append(mat_forest2_01)
me_forest2_01_mesh.update()

# ---- objects
ob_forest2_01 = bpy.data.objects.new('forest2_01', me_forest2_01_mesh)

# ---- transforms, parenting, visibility, modifiers, constraints
ob_forest2_01.location = (0.0, 0.0, 0.0)

# ---- collection membership
col_forest2_01_col.objects.link(ob_forest2_01)

# ---- scene / render settings (as saved in the file)
scene.frame_start = 1; scene.frame_end = 250; scene.frame_set(1)
scene.render.engine = 'CYCLES'
scene.cycles.samples = 1024
bpy.context.view_layer.update()

# ---- added for rendering (the .blend has no active camera and no usable light): camera, sun
cam_auto = bpy.data.cameras.new('AutoCamera')
cam_auto.lens = 50.0
cam_auto.sensor_width = 36.0
cam_auto.clip_end = 2312.24
ob_auto_camera = bpy.data.objects.new('AutoCamera', cam_auto)
scene.collection.objects.link(ob_auto_camera)
ob_auto_camera.location = (181.752, -108.102, -49.9555)
ob_auto_camera.rotation_euler = (1.09748, -7.21219e-08, 0.694738)
scene.camera = ob_auto_camera
light_auto_sun = bpy.data.lights.new('AutoSun', 'SUN')
light_auto_sun.energy = 3.0
light_auto_sun.angle = 0.0523599
ob_auto_sun = bpy.data.objects.new('AutoSun', light_auto_sun)
scene.collection.objects.link(ob_auto_sun)
ob_auto_sun.rotation_euler = (0.872665, 0.174533, 0.523599)
bpy.context.view_layer.update()
